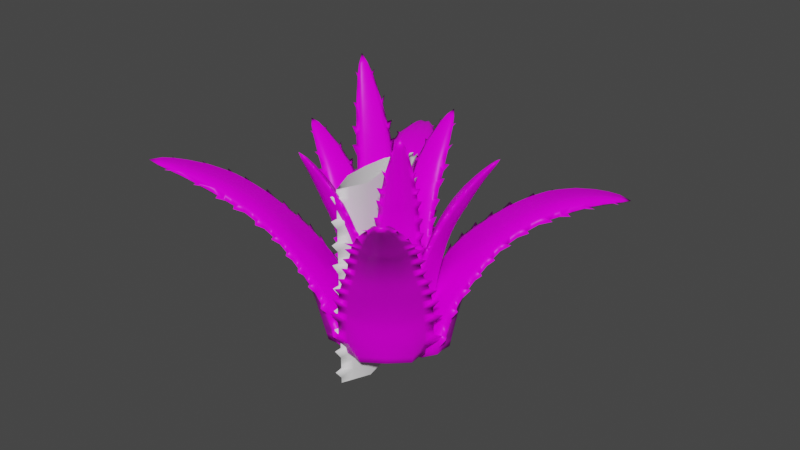 # Source: ALOE.blend  (saved by Blender 4.0.36; exported with 4.5.12 LTS)
import bpy
from mathutils import Matrix  # noqa: F401  (used for matrix-valued properties, if any)

bpy.ops.wm.read_factory_settings(use_empty=True)
scene = bpy.context.scene
scene.name = 'Scene'

# ---- collections
col_collection = bpy.data.collections.new('Collection'); scene.collection.children.link(col_collection)

# ---- images (referenced by path relative to the original .blend; pixels are not part of the script)
import os
ASSET_DIR = os.environ.get("B2B_ASSET_DIR", "")  # directory of the original .blend (textures are referenced by path, not embedded)
HERE = os.path.dirname(os.path.abspath(__file__))  # packed textures are extracted next to this script under _unpacked/

def load_image(name, relpath, width, height, colorspace="sRGB"):
    """Load a texture the original file referenced (path relative to the .blend, or extracted next to this script)."""
    p = next((c for c in (os.path.join(HERE, relpath), os.path.join(ASSET_DIR, relpath)) if relpath and os.path.exists(c)), "")
    if p:
        img = bpy.data.images.load(p, check_existing=True)
        img.name = name
    else:  # same state as the original file: an image datablock whose file is absent (Cycles renders it pink)
        img = bpy.data.images.new(name, width, height)
        img.source = "FILE"
        img.filepath = "//" + (relpath or name)
    img.colorspace_settings.name = colorspace
    return img
img_aloeleaf = load_image('AloeLeaf', 'T_AloeLeaf.png', 1024, 1024, 'sRGB')

# ---- materials (node trees are filled in below, after node groups)
mat_material_001 = bpy.data.materials.new('Material.001')
mat_material_001.use_transparent_shadow = False

# ---- material node trees
mat_material_001.use_nodes = True; mat_material_001.node_tree.nodes.clear()
_N = mat_material_001.node_tree.nodes; _L = mat_material_001.node_tree.links
n0 = _N.new('ShaderNodeOutputMaterial'); n0.name = 'Material Output'; n0.location = (300, 300)
n1 = _N.new('ShaderNodeTexImage'); n1.name = 'Image Texture'; n1.location = (-360, 247)
n1.image = img_aloeleaf
n2 = _N.new('ShaderNodeBsdfPrincipled'); n2.name = 'Principled BSDF'; n2.location = (20, 298)
n2.distribution = 'GGX'
n2.subsurface_method = 'RANDOM_WALK_SKIN'
n2.inputs[2].default_value = 0.3818
n2.inputs[3].default_value = 1.45
n2.inputs[11].default_value = 1.514
n2.inputs[13].default_value = 0.1091
n2.inputs[27].default_value = (0.0, 0.0, 0.0, 1.0)
n2.inputs[28].default_value = 1.0
_L.new(n2.outputs[0], n0.inputs[0])
_L.new(n1.outputs[0], n2.inputs[0])
n0.is_active_output = True

# ---- world
world_world = bpy.data.worlds.new('World'); scene.world = world_world
world_world.use_nodes = True; world_world.node_tree.nodes.clear()
_N = world_world.node_tree.nodes; _L = world_world.node_tree.links
n0 = _N.new('ShaderNodeOutputWorld'); n0.name = 'World Output'; n0.location = (300, 300)
n1 = _N.new('ShaderNodeBackground'); n1.name = 'Background'; n1.location = (10, 300)
n1.inputs[0].default_value = (0.05088, 0.05088, 0.05088, 1.0)
_L.new(n1.outputs[0], n0.inputs[0])
n0.is_active_output = True
world_world.color = (0.05088, 0.05088, 0.05088)
world_world.use_sun_shadow = False
world_world.sun_shadow_jitter_overblur = 0.0

# ---- meshes
me_cube_001 = bpy.data.meshes.new('Cube.001')
me_cube_001.from_pydata([(-0.4726, -0.4726, -1.0), (-0.4726, 0.4726, -1.0), (0.4726, -0.4726, -1.0), (0.4726, 0.4726, -1.0), (0.0, 1.0, -1.0), (0.0, -1.0, -1.0), (-0.4726, -0.4726, -0.7143), (-0.4726, -0.4726, -0.4286), (-0.4726, -0.4726, -0.1429), (-0.4726, -0.4726, 0.1429), (-0.4726, -0.4726, 0.4286), (-0.4726, -0.4726, 0.7143), (-0.4726, 0.4726, 0.7143), (-0.4726, 0.4726, 0.4286), (-0.4726, 0.4726, 0.1429), (-0.4726, 0.4726, -0.1429), (-0.4726, 0.4726, -0.4286), (-0.4726, 0.4726, -0.7143), (0.4726, 0.4726, 0.7143), (0.4726, 0.4726, 0.4286), (0.4726, 0.4726, 0.1429), (0.4726, 0.4726, -0.1429), (0.4726, 0.4726, -0.4286), (0.4726, 0.4726, -0.7143), (0.4726, -0.4726, 0.7143), (0.4726, -0.4726, 0.4286), (0.4726, -0.4726, 0.1429), (0.4726, -0.4726, -0.1429), (0.4726, -0.4726, -0.4286), (0.4726, -0.4726, -0.7143), (0.0, -1.0, 0.7143), (0.0, -1.0, 0.1429), (0.0, -1.0, -0.4286), (0.0, 1.0, 0.7143), (0.0, 1.0, 0.1429), (0.0, 1.0, -0.4286), (-0.5343, 0.0, -1.0), (0.2588, 0.0, -1.0), (0.2588, 0.0, -0.7143), (0.2588, 0.0, -0.4286), (0.2588, 0.0, -0.1429), (0.2588, 0.0, 0.1429), (0.2588, 0.0, 0.4286), (0.2588, 0.0, 0.7143), (-0.5343, 0.0, -0.7143), (-0.5343, 0.0, -0.4286), (-0.5343, 0.0, -0.1429), (-0.5343, 0.0, 0.1429), (-0.5343, 0.0, 0.4286), (-0.5343, 0.0, 0.7143), (-0.1959, -0.7807, 0.3919), (0.0, -1.0, 0.2909), (0.2018, -0.7792, 0.3919), (0.0, -1.0, 0.5663), (-0.1959, -0.7807, -0.1429), (0.0, -1.0, -0.2806), (0.2018, -0.7792, -0.1429), (0.0, -1.0, -0.005159), (0.0, -1.0, -0.852), (0.2018, -0.7792, -0.6777), (0.0, -1.0, -0.5766), (-0.1959, -0.7807, -0.6777), (0.1922, 0.7846, 0.3919), (0.0, 1.0, 0.2909), (-0.2035, 0.783, 0.3919), (0.0, 1.0, 0.5663), (0.1922, 0.7846, -0.1429), (0.0, 1.0, -0.2806), (-0.2035, 0.783, -0.1429), (0.0, 1.0, -0.005159), (0.0, 1.0, -0.852), (-0.2035, 0.783, -0.6777), (0.0, 1.0, -0.5766), (0.1922, 0.7846, -0.6777), (9.395e-17, -1.147, 0.6027), (9.395e-17, -1.147, -0.006153), (9.395e-17, -1.147, -0.6048), (3.066e-17, 1.122, 0.6324), (3.066e-17, 1.122, 0.0236), (3.066e-17, 1.122, -0.575), (-0.4726, 0.4726, 0.2909), (-0.5343, 0.0, 0.2909), (-0.4726, -0.4726, 0.2909), (-0.4726, 0.4726, -0.2806), (-0.4726, -0.4726, -0.2806), (-0.5343, 0.0, -0.2806), (-0.4726, -0.4726, -0.852), (-0.5343, 0.0, -0.852), (-0.4726, 0.4726, -0.852), (0.4726, -0.4726, -0.852), (0.2588, 0.0, -0.852), (0.4726, 0.4726, -0.852), (0.4726, 0.4726, -0.2806), (0.2588, 0.0, -0.2806), (0.4726, -0.4726, -0.2806), (0.4726, -0.4726, 0.2909), (0.4726, 0.4726, 0.2909), (0.2588, 0.0, 0.2909), (-0.4726, 0.4726, 0.5663), (-0.4726, -0.4726, 0.5663), (-0.5343, 0.0, 0.5663), (-0.5343, 0.0, -0.005159), (-0.4726, -0.4726, -0.005159), (-0.4726, 0.4726, -0.005159), (-0.4726, 0.4726, -0.5766), (-0.5343, 0.0, -0.5766), (-0.4726, -0.4726, -0.5766), (0.2588, 0.0, 0.5663), (0.4726, -0.4726, 0.5663), (0.4726, 0.4726, 0.5663), (0.4726, 0.4726, -0.005159), (0.2588, 0.0, -0.005159), (0.4726, -0.4726, -0.005159), (0.4726, -0.4726, -0.5766), (0.4726, 0.4726, -0.5766), (0.2588, 0.0, -0.5766), (0.1976, -0.7795, 0.2909), (0.1975, -0.7796, 0.5663), (0.1975, -0.7797, 0.7143), (0.1977, -0.7794, -0.005159), (0.1977, -0.7795, 0.1429), (0.1979, -0.7792, -0.5766), (0.1978, -0.7792, -0.4286), (0.1978, -0.7793, -0.2806), (0.1976, -0.7796, -1.0), (0.1977, -0.7794, -0.852), (0.1931, 0.7845, 0.1429), (0.1933, 0.7843, -0.2806), (0.1933, 0.7843, -0.4286), (0.1934, 0.7842, -0.5766), (0.1934, 0.7841, -0.852), (0.1935, 0.7841, -1.0), (0.1932, 0.7844, -0.005159), (0.1931, 0.7846, 0.2909), (0.1916, 0.7862, 0.7143), (0.1923, 0.7855, 0.5663), (-0.1945, 0.7829, 0.2909), (-0.1949, 0.7825, -0.2806), (-0.1947, 0.7827, -0.005159), (-0.1954, 0.782, -1.0), (-0.1946, 0.7828, 0.1429), (-0.1953, 0.7821, -0.852), (-0.1951, 0.7823, -0.5766), (-0.195, 0.7824, -0.4286), (-0.1949, 0.7825, 0.5663), (-0.1953, 0.782, 0.7143), (-0.1965, -0.7808, -0.4286), (-0.1965, -0.7807, 0.2909), (-0.1965, -0.7807, -0.005159), (-0.1964, -0.7808, -1.0), (-0.1964, -0.7808, -0.852), (-0.1965, -0.7808, -0.2806), (-0.1964, -0.7808, -0.5766), (-0.1965, -0.7807, 0.1429), (-0.1965, -0.7808, 0.5663), (-0.1964, -0.7808, 0.7143)], [], [(73, 129, 114, 23), (15, 103, 138, 68), (35, 67, 127, 128), (13, 98, 144, 64), (34, 63, 133, 126), (61, 60, 152), (62, 65, 135), (27, 112, 119, 56), (32, 55, 151, 146), (25, 108, 117, 52), (31, 51, 147, 153), (2, 89, 125, 124), (29, 113, 121, 59), (5, 58, 150, 149), (28, 94, 123, 122), (54, 57, 148), (26, 95, 116, 120), (37, 90, 89, 2), (38, 115, 113, 29), (39, 93, 94, 28), (40, 111, 112, 27), (41, 97, 95, 26), (42, 107, 108, 25), (1, 88, 141, 139), (17, 104, 142, 71), (4, 70, 130, 131), (16, 83, 137, 143), (66, 132, 110, 21), (14, 80, 136, 140), (36, 87, 88, 1), (44, 105, 104, 17), (45, 85, 83, 16), (46, 101, 103, 15), (47, 81, 80, 14), (48, 100, 98, 13), (10, 99, 100, 48), (9, 82, 81, 47), (8, 102, 101, 46), (7, 84, 85, 45), (6, 106, 105, 44), (0, 86, 87, 36), (19, 109, 107, 42), (20, 96, 97, 41), (21, 110, 111, 40), (22, 92, 93, 39), (23, 114, 115, 38), (3, 91, 90, 37), (70, 71, 79), (55, 56, 75), (62, 63, 77), (73, 70, 79), (54, 55, 75), (65, 62, 77), (50, 53, 154), (63, 64, 77), (56, 57, 75), (71, 72, 79), (53, 50, 74), (64, 65, 77), (61, 58, 76), (72, 73, 79), (50, 51, 74), (69, 66, 78), (58, 59, 76), (51, 52, 74), (66, 67, 78), (59, 60, 76), (52, 53, 74), (67, 68, 78), (60, 61, 76), (57, 54, 75), (68, 69, 78), (63, 136, 64), (81, 82, 10, 48), (80, 81, 48, 13), (82, 147, 50, 10), (83, 85, 46, 15), (85, 84, 8, 46), (84, 151, 54, 8), (67, 137, 68), (88, 87, 44, 17), (70, 141, 71), (86, 150, 61, 6), (87, 86, 6, 44), (58, 125, 59), (91, 130, 73, 23), (90, 91, 23, 38), (89, 90, 38, 29), (55, 123, 56), (94, 93, 40, 27), (92, 127, 66, 21), (93, 92, 21, 40), (96, 133, 62, 19), (97, 96, 19, 42), (51, 116, 52), (95, 97, 42, 25), (100, 99, 11, 49), (99, 154, 155, 11), (65, 144, 145, 33), (98, 100, 49, 12), (69, 138, 140, 34), (103, 101, 47, 14), (102, 148, 153, 9), (101, 102, 9, 47), (106, 152, 146, 7), (105, 106, 7, 45), (104, 105, 45, 16), (72, 142, 143, 35), (108, 107, 43, 24), (53, 117, 118, 30), (109, 135, 134, 18), (107, 109, 18, 43), (111, 110, 20, 41), (112, 111, 41, 26), (110, 132, 126, 20), (57, 119, 120, 31), (115, 114, 22, 39), (113, 115, 39, 28), (60, 121, 122, 32), (114, 129, 128, 22), (59, 121, 60), (52, 116, 95, 25), (122, 121, 113, 28), (52, 117, 53), (56, 123, 94, 27), (120, 119, 112, 26), (118, 117, 108, 24), (122, 123, 55, 32), (56, 119, 57), (120, 116, 51, 31), (59, 125, 89, 29), (124, 125, 58, 5), (128, 127, 92, 22), (126, 133, 96, 20), (132, 66, 69), (128, 129, 72, 35), (62, 133, 63), (129, 73, 72), (73, 130, 70), (131, 130, 91, 3), (66, 127, 67), (126, 132, 69, 34), (135, 109, 19, 62), (134, 135, 65, 33), (143, 137, 67, 35), (140, 136, 63, 34), (139, 141, 70, 4), (71, 141, 88, 17), (71, 142, 72), (64, 136, 80, 13), (68, 137, 83, 15), (68, 138, 69), (140, 138, 103, 14), (143, 142, 104, 16), (145, 144, 98, 12), (64, 144, 65), (146, 152, 60, 32), (149, 150, 86, 0), (153, 147, 82, 9), (153, 148, 57, 31), (50, 147, 51), (54, 151, 55), (61, 150, 58), (146, 151, 84, 7), (148, 102, 8, 54), (152, 106, 6, 61), (154, 99, 10, 50), (155, 154, 53, 30)])
me_cube_001.polygons.foreach_set('use_smooth', [True] * 168)
_uv = me_cube_001.uv_layers.new(name='UVMap')
_uv.uv.foreach_set('vector', [0.4107, 0.3993, 0.4279, 0.4261, 0.4279, 0.5, 0.4107, 0.5, 0.4821, 0.25, 0.4994, 0.25, 0.4994, 0.3235, 0.4821, 0.3507, 0.4464, 0.375, 0.4649, 0.375, 0.4649, 0.4261, 0.4464, 0.4261, 0.5536, 0.25, 0.5708, 0.25, 0.5708, 0.3234, 0.5536, 0.3507, 0.5179, 0.375, 0.5364, 0.375, 0.5364, 0.4261, 0.5179, 0.4261, 0.4107, 0.8993, 0.4279, 0.875, 0.4279, 0.927, 0.5536, 0.3993, 0.5708, 0.375, 0.5708, 0.4259, 0.4821, 0.75, 0.4994, 0.75, 0.4994, 0.8227, 0.4821, 0.8507, 0.4464, 0.875, 0.4649, 0.875, 0.4649, 0.927, 0.4464, 0.927, 0.5536, 0.75, 0.5708, 0.75, 0.5708, 0.8228, 0.5536, 0.8507, 0.5179, 0.875, 0.5364, 0.875, 0.5364, 0.927, 0.5179, 0.927, 0.375, 0.75, 0.3935, 0.75, 0.3935, 0.8227, 0.375, 0.8228, 0.4107, 0.75, 0.4279, 0.75, 0.4279, 0.8227, 0.4107, 0.8507, 0.375, 0.875, 0.3935, 0.875, 0.3935, 0.9269, 0.375, 0.9269, 0.4464, 0.75, 0.4649, 0.75, 0.4649, 0.8227, 0.4464, 0.8227, 0.4821, 0.8993, 0.4994, 0.875, 0.4994, 0.927, 0.5179, 0.75, 0.5364, 0.75, 0.5364, 0.8227, 0.5179, 0.8227, 0.375, 0.625, 0.3935, 0.625, 0.3935, 0.75, 0.375, 0.75, 0.4107, 0.625, 0.4279, 0.625, 0.4279, 0.75, 0.4107, 0.75, 0.4464, 0.625, 0.4649, 0.625, 0.4649, 0.75, 0.4464, 0.75, 0.4821, 0.625, 0.4994, 0.625, 0.4994, 0.75, 0.4821, 0.75, 0.5179, 0.625, 0.5364, 0.625, 0.5364, 0.75, 0.5179, 0.75, 0.5536, 0.625, 0.5708, 0.625, 0.5708, 0.75, 0.5536, 0.75, 0.375, 0.25, 0.3935, 0.25, 0.3935, 0.3233, 0.375, 0.3233, 0.4107, 0.25, 0.4279, 0.25, 0.4279, 0.3234, 0.4107, 0.3507, 0.375, 0.375, 0.3935, 0.375, 0.3935, 0.4262, 0.375, 0.4262, 0.4464, 0.25, 0.4649, 0.25, 0.4649, 0.3234, 0.4464, 0.3234, 0.4821, 0.3993, 0.4994, 0.4261, 0.4994, 0.5, 0.4821, 0.5, 0.5179, 0.25, 0.5364, 0.25, 0.5364, 0.3235, 0.5179, 0.3235, 0.375, 0.125, 0.3935, 0.125, 0.3935, 0.25, 0.375, 0.25, 0.4107, 0.125, 0.4279, 0.125, 0.4279, 0.25, 0.4107, 0.25, 0.4464, 0.125, 0.4649, 0.125, 0.4649, 0.25, 0.4464, 0.25, 0.4821, 0.125, 0.4994, 0.125, 0.4994, 0.25, 0.4821, 0.25, 0.5179, 0.125, 0.5364, 0.125, 0.5364, 0.25, 0.5179, 0.25, 0.5536, 0.125, 0.5708, 0.125, 0.5708, 0.25, 0.5536, 0.25, 0.5536, 0.0, 0.5708, 0.0, 0.5708, 0.125, 0.5536, 0.125, 0.5179, 0.0, 0.5364, 0.0, 0.5364, 0.125, 0.5179, 0.125, 0.4821, 0.0, 0.4994, 0.0, 0.4994, 0.125, 0.4821, 0.125, 0.4464, 0.0, 0.4649, 0.0, 0.4649, 0.125, 0.4464, 0.125, 0.4107, 0.0, 0.4279, 0.0, 0.4279, 0.125, 0.4107, 0.125, 0.375, 0.0, 0.3935, 0.0, 0.3935, 0.125, 0.375, 0.125, 0.5536, 0.5, 0.5708, 0.5, 0.5708, 0.625, 0.5536, 0.625, 0.5179, 0.5, 0.5364, 0.5, 0.5364, 0.625, 0.5179, 0.625, 0.4821, 0.5, 0.4994, 0.5, 0.4994, 0.625, 0.4821, 0.625, 0.4464, 0.5, 0.4649, 0.5, 0.4649, 0.625, 0.4464, 0.625, 0.4107, 0.5, 0.4279, 0.5, 0.4279, 0.625, 0.4107, 0.625, 0.375, 0.5, 0.3935, 0.5, 0.3935, 0.625, 0.375, 0.625, 0.3935, 0.375, 0.4107, 0.3507, 0.3935, 0.375, 0.4649, 0.875, 0.4821, 0.8507, 0.4649, 0.875, 0.5536, 0.3993, 0.5364, 0.375, 0.5536, 0.3993, 0.4107, 0.3993, 0.3935, 0.375, 0.4107, 0.3993, 0.4821, 0.8993, 0.4649, 0.875, 0.4821, 0.8993, 0.5708, 0.375, 0.5536, 0.3993, 0.5708, 0.375, 0.5536, 0.8993, 0.5708, 0.875, 0.5708, 0.927, 0.5364, 0.375, 0.5536, 0.3507, 0.5364, 0.375, 0.4821, 0.8507, 0.4994, 0.875, 0.4821, 0.8507, 0.4107, 0.3507, 0.4279, 0.375, 0.4107, 0.3507, 0.5708, 0.875, 0.5536, 0.8993, 0.5708, 0.875, 0.5536, 0.3507, 0.5708, 0.375, 0.5536, 0.3507, 0.4107, 0.8993, 0.3935, 0.875, 0.4107, 0.8993, 0.4279, 0.375, 0.4107, 0.3993, 0.4279, 0.375, 0.5536, 0.8993, 0.5364, 0.875, 0.5536, 0.8993, 0.4994, 0.375, 0.4821, 0.3993, 0.4994, 0.375, 0.3935, 0.875, 0.4107, 0.8507, 0.3935, 0.875, 0.5364, 0.875, 0.5536, 0.8507, 0.5364, 0.875, 0.4821, 0.3993, 0.4649, 0.375, 0.4821, 0.3993, 0.4107, 0.8507, 0.4279, 0.875, 0.4107, 0.8507, 0.5536, 0.8507, 0.5708, 0.875, 0.5536, 0.8507, 0.4649, 0.375, 0.4821, 0.3507, 0.4649, 0.375, 0.4279, 0.875, 0.4107, 0.8993, 0.4279, 0.875, 0.4994, 0.875, 0.4821, 0.8993, 0.4994, 0.875, 0.4821, 0.3507, 0.4994, 0.375, 0.4821, 0.3507, 0.5364, 0.375, 0.5364, 0.3235, 0.5536, 0.3507, 0.5364, 0.125, 0.5364, 0.0, 0.5536, 0.0, 0.5536, 0.125, 0.5364, 0.25, 0.5364, 0.125, 0.5536, 0.125, 0.5536, 0.25, 0.5364, 1.0, 0.5364, 0.927, 0.5536, 0.8993, 0.5536, 1.0, 0.4649, 0.25, 0.4649, 0.125, 0.4821, 0.125, 0.4821, 0.25, 0.4649, 0.125, 0.4649, 0.0, 0.4821, 0.0, 0.4821, 0.125, 0.4649, 1.0, 0.4649, 0.927, 0.4821, 0.8993, 0.4821, 1.0, 0.4649, 0.375, 0.4649, 0.3234, 0.4821, 0.3507, 0.3935, 0.25, 0.3935, 0.125, 0.4107, 0.125, 0.4107, 0.25, 0.3935, 0.375, 0.3935, 0.3233, 0.4107, 0.3507, 0.3935, 1.0, 0.3935, 0.9269, 0.4107, 0.8993, 0.4107, 1.0, 0.3935, 0.125, 0.3935, 0.0, 0.4107, 0.0, 0.4107, 0.125, 0.3935, 0.875, 0.3935, 0.8227, 0.4107, 0.8507, 0.3935, 0.5, 0.3935, 0.4262, 0.4107, 0.3993, 0.4107, 0.5, 0.3935, 0.625, 0.3935, 0.5, 0.4107, 0.5, 0.4107, 0.625, 0.3935, 0.75, 0.3935, 0.625, 0.4107, 0.625, 0.4107, 0.75, 0.4649, 0.875, 0.4649, 0.8227, 0.4821, 0.8507, 0.4649, 0.75, 0.4649, 0.625, 0.4821, 0.625, 0.4821, 0.75, 0.4649, 0.5, 0.4649, 0.4261, 0.4821, 0.3993, 0.4821, 0.5, 0.4649, 0.625, 0.4649, 0.5, 0.4821, 0.5, 0.4821, 0.625, 0.5364, 0.5, 0.5364, 0.4261, 0.5536, 0.3993, 0.5536, 0.5, 0.5364, 0.625, 0.5364, 0.5, 0.5536, 0.5, 0.5536, 0.625, 0.5364, 0.875, 0.5364, 0.8227, 0.5536, 0.8507, 0.5364, 0.75, 0.5364, 0.625, 0.5536, 0.625, 0.5536, 0.75, 0.5708, 0.125, 0.5708, 0.0, 0.5893, 0.0, 0.5893, 0.125, 0.5708, 1.0, 0.5708, 0.927, 0.5893, 0.9269, 0.5893, 1.0, 0.5708, 0.375, 0.5708, 0.3234, 0.5893, 0.3233, 0.5893, 0.375, 0.5708, 0.25, 0.5708, 0.125, 0.5893, 0.125, 0.5893, 0.25, 0.4994, 0.375, 0.4994, 0.3235, 0.5179, 0.3235, 0.5179, 0.375, 0.4994, 0.25, 0.4994, 0.125, 0.5179, 0.125, 0.5179, 0.25, 0.4994, 1.0, 0.4994, 0.927, 0.5179, 0.927, 0.5179, 1.0, 0.4994, 0.125, 0.4994, 0.0, 0.5179, 0.0, 0.5179, 0.125, 0.4279, 1.0, 0.4279, 0.927, 0.4464, 0.927, 0.4464, 1.0, 0.4279, 0.125, 0.4279, 0.0, 0.4464, 0.0, 0.4464, 0.125, 0.4279, 0.25, 0.4279, 0.125, 0.4464, 0.125, 0.4464, 0.25, 0.4279, 0.375, 0.4279, 0.3234, 0.4464, 0.3234, 0.4464, 0.375, 0.5708, 0.75, 0.5708, 0.625, 0.5893, 0.625, 0.5893, 0.75, 0.5708, 0.875, 0.5708, 0.8228, 0.5893, 0.8228, 0.5893, 0.875, 0.5708, 0.5, 0.5708, 0.4259, 0.5893, 0.4257, 0.5893, 0.5, 0.5708, 0.625, 0.5708, 0.5, 0.5893, 0.5, 0.5893, 0.625, 0.4994, 0.625, 0.4994, 0.5, 0.5179, 0.5, 0.5179, 0.625, 0.4994, 0.75, 0.4994, 0.625, 0.5179, 0.625, 0.5179, 0.75, 0.4994, 0.5, 0.4994, 0.4261, 0.5179, 0.4261, 0.5179, 0.5, 0.4994, 0.875, 0.4994, 0.8227, 0.5179, 0.8227, 0.5179, 0.875, 0.4279, 0.625, 0.4279, 0.5, 0.4464, 0.5, 0.4464, 0.625, 0.4279, 0.75, 0.4279, 0.625, 0.4464, 0.625, 0.4464, 0.75, 0.4279, 0.875, 0.4279, 0.8227, 0.4464, 0.8227, 0.4464, 0.875, 0.4279, 0.5, 0.4279, 0.4261, 0.4464, 0.4261, 0.4464, 0.5, 0.4107, 0.8507, 0.4279, 0.8227, 0.4279, 0.875, 0.5536, 0.8507, 0.5364, 0.8227, 0.5364, 0.75, 0.5536, 0.75, 0.4464, 0.8227, 0.4279, 0.8227, 0.4279, 0.75, 0.4464, 0.75, 0.5536, 0.8507, 0.5708, 0.8228, 0.5708, 0.875, 0.4821, 0.8507, 0.4649, 0.8227, 0.4649, 0.75, 0.4821, 0.75, 0.5179, 0.8227, 0.4994, 0.8227, 0.4994, 0.75, 0.5179, 0.75, 0.5893, 0.8228, 0.5708, 0.8228, 0.5708, 0.75, 0.5893, 0.75, 0.4464, 0.8227, 0.4649, 0.8227, 0.4649, 0.875, 0.4464, 0.875, 0.4821, 0.8507, 0.4994, 0.8227, 0.4994, 0.875, 0.5179, 0.8227, 0.5364, 0.8227, 0.5364, 0.875, 0.5179, 0.875, 0.4107, 0.8507, 0.3935, 0.8227, 0.3935, 0.75, 0.4107, 0.75, 0.375, 0.8228, 0.3935, 0.8227, 0.3935, 0.875, 0.375, 0.875, 0.4464, 0.4261, 0.4649, 0.4261, 0.4649, 0.5, 0.4464, 0.5, 0.5179, 0.4261, 0.5364, 0.4261, 0.5364, 0.5, 0.5179, 0.5, 0.4994, 0.4261, 0.4821, 0.3993, 0.4994, 0.375, 0.4464, 0.4261, 0.4279, 0.4261, 0.4279, 0.375, 0.4464, 0.375, 0.5536, 0.3993, 0.5364, 0.4261, 0.5364, 0.375, 0.4279, 0.4261, 0.4107, 0.3993, 0.4279, 0.375, 0.4107, 0.3993, 0.3935, 0.4262, 0.3935, 0.375, 0.375, 0.4262, 0.3935, 0.4262, 0.3935, 0.5, 0.375, 0.5, 0.4821, 0.3993, 0.4649, 0.4261, 0.4649, 0.375, 0.5179, 0.4261, 0.4994, 0.4261, 0.4994, 0.375, 0.5179, 0.375, 0.5708, 0.4259, 0.5708, 0.5, 0.5536, 0.5, 0.5536, 0.3993, 0.5893, 0.4257, 0.5708, 0.4259, 0.5708, 0.375, 0.5893, 0.375, 0.4464, 0.3234, 0.4649, 0.3234, 0.4649, 0.375, 0.4464, 0.375, 0.5179, 0.3235, 0.5364, 0.3235, 0.5364, 0.375, 0.5179, 0.375, 0.375, 0.3233, 0.3935, 0.3233, 0.3935, 0.375, 0.375, 0.375, 0.4107, 0.3507, 0.3935, 0.3233, 0.3935, 0.25, 0.4107, 0.25, 0.4107, 0.3507, 0.4279, 0.3234, 0.4279, 0.375, 0.5536, 0.3507, 0.5364, 0.3235, 0.5364, 0.25, 0.5536, 0.25, 0.4821, 0.3507, 0.4649, 0.3234, 0.4649, 0.25, 0.4821, 0.25, 0.4821, 0.3507, 0.4994, 0.3235, 0.4994, 0.375, 0.5179, 0.3235, 0.4994, 0.3235, 0.4994, 0.25, 0.5179, 0.25, 0.4464, 0.3234, 0.4279, 0.3234, 0.4279, 0.25, 0.4464, 0.25, 0.5893, 0.3233, 0.5708, 0.3234, 0.5708, 0.25, 0.5893, 0.25, 0.5536, 0.3507, 0.5708, 0.3234, 0.5708, 0.375, 0.4464, 0.927, 0.4279, 0.927, 0.4279, 0.875, 0.4464, 0.875, 0.375, 0.9269, 0.3935, 0.9269, 0.3935, 1.0, 0.375, 1.0, 0.5179, 0.927, 0.5364, 0.927, 0.5364, 1.0, 0.5179, 1.0, 0.5179, 0.927, 0.4994, 0.927, 0.4994, 0.875, 0.5179, 0.875, 0.5536, 0.8993, 0.5364, 0.927, 0.5364, 0.875, 0.4821, 0.8993, 0.4649, 0.927, 0.4649, 0.875, 0.4107, 0.8993, 0.3935, 0.9269, 0.3935, 0.875, 0.4464, 0.927, 0.4649, 0.927, 0.4649, 1.0, 0.4464, 1.0, 0.4994, 0.927, 0.4994, 1.0, 0.4821, 1.0, 0.4821, 0.8993, 0.4279, 0.927, 0.4279, 1.0, 0.4107, 1.0, 0.4107, 0.8993, 0.5708, 0.927, 0.5708, 1.0, 0.5536, 1.0, 0.5536, 0.8993, 0.5893, 0.9269, 0.5708, 0.927, 0.5708, 0.875, 0.5893, 0.875])
me_cube_001.update()
me_cube_005 = bpy.data.meshes.new('Cube.005')
me_cube_005.from_pydata([(-0.262, -0.47, -0.03476), (-0.262, 0.443, -0.03476), (0.2648, -0.476, -0.0331), (0.2593, 0.4585, -0.03311), (-0.00164, 0.6691, -0.06909), (-0.001647, -0.6959, -0.06889), (-0.2689, -0.4822, 0.2747), (-0.2562, -0.4698, 0.6071), (-0.2328, -0.4332, 0.8741), (-0.2198, -0.4103, 1.085), (-0.215, -0.3983, 1.294), (-0.2117, -0.3852, 1.483), (-0.2117, 0.358, 1.483), (-0.215, 0.3711, 1.294), (-0.2198, 0.3832, 1.085), (-0.2328, 0.4061, 0.8741), (-0.2562, 0.4429, 0.6071), (-0.2689, 0.4553, 0.2747), (0.1464, 0.3584, 1.483), (0.1624, 0.3723, 1.294), (0.179, 0.3852, 1.086), (0.2026, 0.4089, 0.8744), (0.2374, 0.4483, 0.6075), (0.2601, 0.4664, 0.276), (0.1464, -0.3856, 1.483), (0.1625, -0.3995, 1.294), (0.179, -0.4124, 1.086), (0.2026, -0.4359, 0.8744), (0.2374, -0.4752, 0.6076), (0.2601, -0.4933, 0.276), (-0.02678, -0.7917, 1.479), (-0.01806, -0.8228, 1.077), (-0.008728, -0.8368, 0.5942), (-0.02678, 0.765, 1.479), (-0.01807, 0.7954, 1.077), (-0.008732, 0.8098, 0.5943), (-0.296, -0.01351, -0.02902), (0.1562, 0.008277, -0.03061), (0.14, -0.01311, 0.2782), (0.1248, -0.01346, 0.6084), (0.1027, -0.01352, 0.8752), (0.08633, -0.01356, 1.086), (0.07297, -0.01356, 1.295), (0.05874, -0.01357, 1.483), (-0.3034, -0.01345, 0.2798), (-0.2886, -0.01346, 0.6094), (-0.2616, -0.01352, 0.8758), (-0.2463, -0.01356, 1.087), (-0.2406, -0.01356, 1.295), (-0.2366, -0.01357, 1.484), (-0.1033, -0.6367, 1.263), (-0.02031, -0.8213, 1.189), (0.05764, -0.6399, 1.264), (-0.02457, -0.8037, 1.382), (-0.1051, -0.6599, 0.866), (-0.01145, -0.8392, 0.7453), (0.07875, -0.665, 0.8669), (-0.01584, -0.8308, 0.9672), (-0.002516, -0.7202, 0.07672), (0.1077, -0.6817, 0.3036), (-0.00598, -0.8411, 0.417), (-0.1141, -0.6594, 0.2987), (0.05377, 0.6166, 1.264), (-0.02032, 0.794, 1.189), (-0.1063, 0.6119, 1.263), (-0.02457, 0.7766, 1.383), (0.0743, 0.6408, 0.8667), (-0.01146, 0.8121, 0.7455), (-0.1086, 0.6359, 0.866), (-0.01584, 0.8036, 0.9675), (-0.002506, 0.6936, 0.07653), (-0.1183, 0.6371, 0.299), (-0.005981, 0.8141, 0.417), (0.1024, 0.6552, 0.3028), (-0.02305, -0.9258, 1.409), (-0.01447, -0.9917, 0.9578), (-0.005037, -1.045, 0.3829), (-0.02373, 0.8782, 1.428), (-0.01513, 0.9365, 0.9842), (-0.00562, 0.9802, 0.4203), (-0.2172, 0.3771, 1.196), (-0.2431, -0.01356, 1.197), (-0.2172, -0.4042, 1.196), (-0.2435, 0.4236, 0.7563), (-0.2435, -0.4506, 0.7563), (-0.2741, -0.01349, 0.7579), (-0.2684, -0.4783, 0.1163), (-0.3031, -0.01347, 0.1223), (-0.2684, 0.4514, 0.1163), (0.2641, -0.4906, 0.1179), (0.1485, -0.004761, 0.1206), (0.2629, 0.4653, 0.1179), (0.2188, 0.4273, 0.7565), (0.1131, -0.01349, 0.7571), (0.2188, -0.4543, 0.7566), (0.1704, -0.4059, 1.196), (0.1704, 0.3787, 1.196), (0.07952, -0.01356, 1.197), (-0.2132, 0.3649, 1.388), (-0.2132, -0.392, 1.388), (-0.2384, -0.01356, 1.389), (-0.2525, -0.01354, 0.979), (-0.225, -0.42, 0.9772), (-0.225, 0.3929, 0.9772), (-0.2649, 0.4535, 0.4382), (-0.2987, -0.01344, 0.4419), (-0.2649, -0.4803, 0.4382), (0.06619, -0.01356, 1.388), (0.1546, -0.3928, 1.388), (0.1546, 0.3657, 1.388), (0.1897, 0.3952, 0.9777), (0.09407, -0.01355, 0.9785), (0.1897, -0.4223, 0.9776), (0.2517, -0.4884, 0.439), (0.2517, 0.4615, 0.439), (0.134, -0.01344, 0.4406), (0.0593, -0.6438, 1.191), (0.05005, -0.6301, 1.383), (0.04523, -0.6206, 1.479), (0.07013, -0.6553, 0.9709), (0.06429, -0.6475, 1.08), (0.1019, -0.6898, 0.4275), (0.0942, -0.6844, 0.6001), (0.08482, -0.6725, 0.7498), (0.1061, -0.6234, -0.05084), (0.1077, -0.6399, 0.09739), (0.06239, 0.6241, 1.079), (0.08263, 0.6487, 0.7495), (0.09186, 0.6602, 0.5998), (0.09943, 0.6656, 0.4271), (0.1053, 0.6139, 0.09673), (0.1037, 0.5973, -0.05143), (0.06815, 0.6318, 0.9708), (0.05747, 0.6204, 1.191), (0.04342, 0.5976, 1.479), (0.04806, 0.6074, 1.383), (-0.1023, 0.614, 1.19), (-0.1076, 0.6428, 0.7477), (-0.1027, 0.6243, 0.97), (-0.1082, 0.5529, -0.05675), (-0.102, 0.6162, 1.079), (-0.1117, 0.5741, 0.09093), (-0.1133, 0.6517, 0.4238), (-0.1112, 0.6525, 0.5975), (-0.1036, 0.6023, 1.383), (-0.1046, 0.593, 1.479), (-0.112, -0.6785, 0.5976), (-0.1032, -0.6394, 1.19), (-0.1035, -0.65, 0.97), (-0.1087, -0.5799, -0.05668), (-0.1123, -0.601, 0.09106), (-0.1084, -0.6687, 0.7478), (-0.1141, -0.6777, 0.424), (-0.1028, -0.6418, 1.079), (-0.1042, -0.6281, 1.383), (-0.105, -0.6192, 1.479), (-0.2094, -0.3723, 1.654), (-0.2063, -0.3569, 1.816), (-0.2004, -0.3365, 1.984), (-0.1929, -0.3151, 2.153), (-0.1854, -0.2963, 2.325), (-0.1815, -0.2812, 2.51), (-0.1815, 0.254, 2.51), (-0.1854, 0.2691, 2.325), (-0.1929, 0.2879, 2.153), (-0.2004, 0.3093, 1.984), (-0.2063, 0.3298, 1.816), (-0.2094, 0.3451, 1.654), (0.1125, 0.2686, 2.511), (0.1106, 0.279, 2.326), (0.1105, 0.2945, 2.153), (0.1129, 0.3124, 1.983), (0.1203, 0.3305, 1.816), (0.132, 0.3452, 1.653), (0.1125, -0.2957, 2.511), (0.1106, -0.3061, 2.326), (0.1105, -0.3217, 2.153), (0.1129, -0.3396, 1.983), (0.1203, -0.3576, 1.816), (0.132, -0.3723, 1.653), (-0.03101, -0.5993, 2.501), (-0.03392, -0.6557, 2.144), (-0.03305, -0.7431, 1.815), (-0.03101, 0.5722, 2.501), (-0.03393, 0.6289, 2.145), (-0.03306, 0.7168, 1.816), (0.04471, -0.01358, 1.653), (0.03369, -0.01358, 1.816), (0.02951, -0.01359, 1.984), (0.03233, -0.01358, 2.153), (0.03736, -0.01358, 2.326), (0.04186, -0.01357, 2.511), (-0.2339, -0.01358, 1.654), (-0.2301, -0.01358, 1.818), (-0.223, -0.01358, 1.986), (-0.2142, -0.01358, 2.156), (-0.2056, -0.01358, 2.328), (-0.2011, -0.01356, 2.513), (-0.09804, -0.4771, 2.293), (-0.03321, -0.6364, 2.232), (0.02794, -0.4876, 2.295), (-0.03162, -0.6111, 2.402), (-0.1053, -0.5438, 1.976), (-0.03386, -0.7227, 1.899), (0.02819, -0.5473, 1.977), (-0.03428, -0.6787, 2.058), (-0.02883, -0.7803, 1.572), (0.03758, -0.6005, 1.672), (-0.03188, -0.7582, 1.732), (-0.1064, -0.6006, 1.672), (0.02494, 0.4634, 2.295), (-0.03322, 0.6095, 2.233), (-0.1004, 0.4517, 2.293), (-0.03163, 0.5841, 2.403), (0.02506, 0.5237, 1.977), (-0.03387, 0.6963, 1.9), (-0.1078, 0.5184, 1.976), (-0.0343, 0.6521, 2.059), (-0.02884, 0.7539, 1.572), (-0.1091, 0.5754, 1.672), (-0.03189, 0.732, 1.733), (0.03418, 0.5773, 1.672), (-0.02906, -0.7224, 2.426), (-0.03072, -0.7939, 2.055), (-0.02842, -0.8741, 1.716), (-0.02939, 0.673, 2.446), (-0.03131, 0.7429, 2.076), (-0.02916, 0.8272, 1.736), (-0.1888, 0.2777, 2.241), (-0.2094, -0.01358, 2.245), (-0.1888, -0.3049, 2.241), (-0.2035, 0.3195, 1.903), (-0.2035, -0.3467, 1.903), (-0.2267, -0.01358, 1.905), (-0.2104, -0.3784, 1.573), (-0.2351, -0.01357, 1.574), (-0.2104, 0.3513, 1.573), (0.1386, -0.3786, 1.573), (0.05129, -0.01357, 1.573), (0.1386, 0.3515, 1.573), (0.1158, 0.3212, 1.902), (0.03048, -0.01359, 1.902), (0.1158, -0.3484, 1.902), (0.1103, -0.3131, 2.242), (0.1103, 0.286, 2.242), (0.03492, -0.01358, 2.242), (-0.183, 0.2614, 2.412), (-0.183, -0.2885, 2.412), (-0.2028, -0.01357, 2.415), (-0.2189, -0.01358, 2.068), (-0.1969, -0.326, 2.065), (-0.1969, 0.2988, 2.065), (-0.2083, 0.3385, 1.732), (-0.2325, -0.01358, 1.732), (-0.2083, -0.3657, 1.732), (0.03967, -0.01357, 2.413), (0.1113, -0.3004, 2.413), (0.1113, 0.2733, 2.413), (0.1112, 0.3036, 2.065), (0.03026, -0.01359, 2.065), (0.1112, -0.3308, 2.065), (0.126, -0.3659, 1.731), (0.126, 0.3387, 1.731), (0.03884, -0.01358, 1.731), (0.02615, -0.4966, 2.234), (0.02755, -0.4748, 2.405), (0.02848, -0.4649, 2.504), (0.02599, -0.5299, 2.058), (0.02582, -0.5121, 2.145), (0.03376, -0.5934, 1.729), (0.03072, -0.5803, 1.812), (0.0283, -0.5641, 1.897), (0.04079, -0.6114, 1.57), (0.02445, 0.4881, 2.145), (0.02689, 0.5405, 1.897), (0.02926, 0.5568, 1.812), (0.03227, 0.57, 1.729), (0.03928, 0.5878, 1.57), (0.02461, 0.506, 2.057), (0.02479, 0.4724, 2.233), (0.02699, 0.4409, 2.504), (0.02598, 0.451, 2.405), (-0.09912, 0.4609, 2.232), (-0.1059, 0.5366, 1.897), (-0.1034, 0.4982, 2.056), (-0.1014, 0.4779, 2.143), (-0.1053, 0.5848, 1.57), (-0.1064, 0.5676, 1.729), (-0.1065, 0.554, 1.812), (-0.09557, 0.4366, 2.403), (-0.09465, 0.423, 2.502), (-0.107, -0.58, 1.812), (-0.09978, -0.4867, 2.232), (-0.1041, -0.524, 2.056), (-0.1058, -0.611, 1.57), (-0.1065, -0.5625, 1.897), (-0.1069, -0.5936, 1.729), (-0.1021, -0.5037, 2.143), (-0.09607, -0.4627, 2.403), (-0.09499, -0.4494, 2.502), (-0.1824, -0.2712, 2.714), (-0.1847, -0.2636, 2.925), (-0.1895, -0.2553, 3.133), (-0.198, -0.2409, 3.336), (0.03699, -0.1747, 4.255), (-0.1514, -0.1466, 4.252), (-0.1653, -0.01343, 4.254), (-0.1513, 0.1196, 4.251), (-0.198, 0.2139, 3.336), (-0.1895, 0.2282, 3.133), (-0.1847, 0.2365, 2.925), (-0.1824, 0.2441, 2.714), (-0.05503, 0.2685, 4.268), (-0.05503, -0.2957, 4.269), (0.1034, 0.2469, 3.342), (0.1101, 0.2496, 3.137), (0.1146, 0.2559, 2.928), (0.1154, 0.263, 2.716), (-0.05262, 0.3515, 3.992), (-0.06907, 0.3269, 3.944), (0.1034, -0.2739, 3.342), (0.1101, -0.2766, 3.137), (0.1146, -0.2829, 2.928), (0.1154, -0.2901, 2.716), (-0.04365, -0.4996, 3.365), (-0.0324, -0.5484, 2.923), (-0.04365, 0.4726, 3.365), (-0.0324, 0.5213, 2.923), (0.04474, -0.01355, 2.716), (0.04327, -0.01353, 2.928), (0.0373, -0.01351, 3.135), (0.02798, -0.0135, 3.337), (-0.1785, 0.1614, 3.918), (-0.1954, -0.01345, 3.909), (-0.2019, -0.01355, 2.716), (-0.2044, -0.01353, 2.925), (-0.2093, -0.01351, 3.129), (-0.2179, -0.0135, 3.326), (-0.1786, -0.1885, 3.919), (0.06886, -0.2251, 3.923), (0.06876, 0.198, 3.923), (-0.0518, -0.3992, 3.899), (0.00639, -0.01345, 3.919), (-0.004128, -0.3052, 3.94), (-0.1016, -0.3858, 3.14), (-0.03428, -0.5309, 3.035), (0.02512, -0.4084, 3.141), (-0.03969, -0.5104, 3.247), (-0.0307, -0.5882, 2.606), (0.03131, -0.4459, 2.737), (-0.03125, -0.5647, 2.811), (-0.0951, -0.4225, 2.735), (-0.005316, 0.2793, 3.94), (-0.069, -0.3543, 3.944), (-0.1056, 0.2422, 3.941), (-0.1061, -0.2686, 3.942), (0.02206, 0.3828, 3.142), (-0.03428, 0.5039, 3.035), (-0.104, 0.3607, 3.14), (-0.03969, 0.4834, 3.247), (-0.0307, 0.561, 2.606), (-0.09747, 0.3971, 2.735), (-0.03125, 0.5376, 2.811), (0.02827, 0.421, 2.737), (-0.1118, -0.3059, 3.66), (-0.03589, -0.6309, 3.242), (-0.02909, -0.6841, 2.788), (-0.1112, 0.2798, 3.66), (-0.03717, 0.5803, 3.266), (-0.02958, 0.6339, 2.81), (-0.2032, 0.2007, 3.442), (-0.2232, -0.0135, 3.428), (-0.2032, -0.2277, 3.442), (-0.1867, 0.2324, 3.034), (-0.1867, -0.2594, 3.034), (-0.2064, -0.01352, 3.032), (-0.1816, -0.2754, 2.614), (-0.2011, -0.01356, 2.617), (-0.1816, 0.2483, 2.614), (0.1142, -0.2926, 2.616), (0.04372, -0.01356, 2.616), (0.1142, 0.2655, 2.616), (0.1125, 0.2521, 3.037), (0.04067, -0.01352, 3.036), (0.1125, -0.2792, 3.037), (0.1002, -0.2735, 3.449), (0.1002, 0.2465, 3.449), (0.02304, -0.0135, 3.443), (0.003814, 0.3223, 3.66), (0.005137, -0.3479, 3.659), (0.01639, -0.01347, 3.629), (-0.213, -0.0135, 3.224), (-0.1931, -0.2497, 3.231), (-0.1931, 0.2227, 3.231), (-0.1834, 0.2404, 2.816), (-0.203, -0.01354, 2.817), (-0.1834, -0.2675, 2.816), (0.08795, 0.2276, 3.635), (0.08795, -0.2546, 3.635), (-0.1934, -0.2121, 3.628), (0.1069, 0.2478, 3.235), (0.03305, -0.0135, 3.233), (0.1069, -0.2748, 3.235), (0.1156, -0.2869, 2.818), (0.1156, 0.2599, 2.818), (0.04467, -0.01354, 2.818), (0.01117, -0.3759, 3.476), (-0.212, -0.01347, 3.615), (0.02029, -0.4013, 3.246), (0.01586, -0.392, 3.36), (0.02981, -0.4386, 2.813), (0.0286, -0.4273, 2.925), (0.02649, -0.4159, 3.037), (0.02947, -0.4559, 2.609), (0.01446, 0.3669, 3.36), (0.02509, 0.391, 3.037), (0.0272, 0.4026, 2.925), (0.02841, 0.4141, 2.813), (0.02816, 0.4314, 2.609), (0.0189, 0.3764, 3.246), (0.009765, 0.3504, 3.476), (-0.1934, 0.1852, 3.628), (-0.1147, 0.3035, 3.476), (-0.09858, 0.3683, 3.036), (-0.1047, 0.3514, 3.245), (-0.1094, 0.3352, 3.359), (-0.09442, 0.4098, 2.606), (-0.09538, 0.3897, 2.811), (-0.09659, 0.3794, 2.923), (-0.04972, 0.4105, 3.668), (-0.09705, -0.4056, 2.923), (-0.1154, -0.3295, 3.476), (-0.1053, -0.3775, 3.245), (-0.09477, -0.4361, 2.606), (-0.09908, -0.3945, 3.036), (-0.0958, -0.4159, 2.811), (-0.1101, -0.3612, 3.359), (-0.04972, -0.4376, 3.668), (-0.0627, -0.01333, 4.907), (-0.01172, -0.09621, 4.698), (-0.1084, -0.08169, 4.696), (-0.1151, -0.01339, 4.696), (-0.1084, 0.05486, 4.695), (-0.05897, 0.1136, 4.698), (-0.05898, -0.1466, 4.702), (-0.08021, -0.1133, 4.704), (-0.07998, 0.08675, 4.703), (-0.04066, 0.1015, 4.703), (-0.0402, -0.1279, 4.704), (-0.0362, -0.01339, 4.7), (-0.01176, 0.06937, 4.697), (0.01295, 0.1093, 4.492), (-0.02314, -0.01341, 4.499), (-0.02923, -0.1831, 4.501), (-0.02992, 0.1568, 4.5), (-0.08817, 0.135, 4.502), (-0.08851, -0.1615, 4.503), (-0.05262, -0.3787, 3.993), (-0.03325, -0.3592, 3.944), (-0.1303, 0.08781, 4.49), (-0.1407, -0.01341, 4.493), (-0.1304, -0.1147, 4.492), (0.01302, -0.1362, 4.493), (-0.09635, -0.2079, 4.268), (-0.0959, 0.1814, 4.267), (-0.01944, 0.2099, 4.265), (-0.01853, -0.2361, 4.266), (-0.01033, -0.01343, 4.26), (0.03689, 0.1476, 4.254), (-0.069, -0.3543, 3.944), (-0.03325, -0.3592, 3.944), (-0.0332, 0.3317, 3.943), (-0.0518, 0.3721, 3.898), (-0.06907, 0.3269, 3.944), (-0.03041, -0.4522, 3.484), (-0.04901, -0.4607, 3.573), (-0.06478, -0.4474, 3.484), (-0.04694, -0.4912, 3.407), (-0.06711, 0.4178, 3.484), (-0.04918, 0.4347, 3.579), (-0.02806, 0.4231, 3.484), (-0.04683, 0.468, 3.416), (-0.05732, -0.2189, 4.532), (-0.06845, -0.2043, 4.503), (-0.05679, -0.2375, 4.474), (-0.04421, -0.2077, 4.502), (-0.06842, 0.1773, 4.502), (-0.05731, 0.1919, 4.531), (-0.04426, 0.1805, 4.501), (-0.05679, 0.2105, 4.473), (-0.0332, 0.3317, 3.943), (-0.03041, -0.4522, 3.484), (-0.06478, -0.4474, 3.484), (-0.06711, 0.4178, 3.484), (-0.02806, 0.4231, 3.484), (-0.04421, -0.2077, 4.502), (-0.06845, -0.2043, 4.503), (-0.06842, 0.1773, 4.502), (-0.04426, 0.1805, 4.501), (-0.05171, -0.4511, 4.012), (-0.05671, 0.2668, 4.568), (-0.05671, -0.2729, 4.57), (-0.04784, 0.5668, 3.592), (-0.04783, -0.5715, 3.586), (-0.05175, 0.4467, 4.07), (0.07509, -0.2083, -0.2732), (0.07762, 0.29, -0.2732), (0.3572, -0.2163, -0.2723), (0.3598, 0.2979, -0.2723), (0.2123, 0.4036, -0.2918), (0.2093, -0.3403, -0.2917), (0.06662, 0.05296, -0.2701), (0.3076, 0.05908, -0.2709), (0.2705, -0.2971, -0.2819), (0.2723, 0.3687, -0.2822), (0.1591, 0.347, -0.2851), (0.1559, -0.271, -0.2851), (0.4498, -0.06171, -0.4585)], [], [(73, 129, 114, 23), (15, 103, 138, 68), (35, 67, 127, 128), (13, 98, 144, 64), (34, 63, 133, 126), (61, 60, 152), (62, 65, 135), (27, 112, 119, 56), (32, 55, 151, 146), (25, 108, 117, 52), (31, 51, 147, 153), (2, 89, 125, 124), (29, 113, 121, 59), (5, 58, 150, 149), (28, 94, 123, 122), (54, 57, 148), (26, 95, 116, 120), (37, 90, 89, 2), (38, 115, 113, 29), (39, 93, 94, 28), (40, 111, 112, 27), (41, 97, 95, 26), (42, 107, 108, 25), (1, 88, 141, 139), (17, 104, 142, 71), (4, 70, 130, 131), (16, 83, 137, 143), (66, 132, 110, 21), (14, 80, 136, 140), (36, 87, 88, 1), (44, 105, 104, 17), (45, 85, 83, 16), (46, 101, 103, 15), (47, 81, 80, 14), (48, 100, 98, 13), (10, 99, 100, 48), (9, 82, 81, 47), (8, 102, 101, 46), (7, 84, 85, 45), (6, 106, 105, 44), (0, 86, 87, 36), (19, 109, 107, 42), (20, 96, 97, 41), (21, 110, 111, 40), (22, 92, 93, 39), (23, 114, 115, 38), (3, 91, 90, 37), (70, 71, 79), (55, 56, 75), (62, 63, 77), (73, 70, 79), (54, 55, 75), (65, 62, 77), (50, 53, 154), (63, 64, 77), (56, 57, 75), (71, 72, 79), (53, 50, 74), (64, 65, 77), (61, 58, 76), (72, 73, 79), (50, 51, 74), (69, 66, 78), (58, 59, 76), (51, 52, 74), (66, 67, 78), (59, 60, 76), (52, 53, 74), (67, 68, 78), (60, 61, 76), (57, 54, 75), (68, 69, 78), (63, 136, 64), (81, 82, 10, 48), (80, 81, 48, 13), (82, 147, 50, 10), (83, 85, 46, 15), (85, 84, 8, 46), (84, 151, 54, 8), (67, 137, 68), (88, 87, 44, 17), (70, 141, 71), (86, 150, 61, 6), (87, 86, 6, 44), (58, 125, 59), (91, 130, 73, 23), (90, 91, 23, 38), (89, 90, 38, 29), (55, 123, 56), (94, 93, 40, 27), (92, 127, 66, 21), (93, 92, 21, 40), (96, 133, 62, 19), (97, 96, 19, 42), (51, 116, 52), (95, 97, 42, 25), (100, 99, 11, 49), (99, 154, 155, 11), (65, 144, 145, 33), (98, 100, 49, 12), (69, 138, 140, 34), (103, 101, 47, 14), (102, 148, 153, 9), (101, 102, 9, 47), (106, 152, 146, 7), (105, 106, 7, 45), (104, 105, 45, 16), (72, 142, 143, 35), (108, 107, 43, 24), (53, 117, 118, 30), (109, 135, 134, 18), (107, 109, 18, 43), (111, 110, 20, 41), (112, 111, 41, 26), (110, 132, 126, 20), (57, 119, 120, 31), (115, 114, 22, 39), (113, 115, 39, 28), (60, 121, 122, 32), (114, 129, 128, 22), (59, 121, 60), (52, 116, 95, 25), (122, 121, 113, 28), (52, 117, 53), (56, 123, 94, 27), (120, 119, 112, 26), (118, 117, 108, 24), (122, 123, 55, 32), (56, 119, 57), (120, 116, 51, 31), (59, 125, 89, 29), (124, 125, 58, 5), (128, 127, 92, 22), (126, 133, 96, 20), (132, 66, 69), (128, 129, 72, 35), (62, 133, 63), (129, 73, 72), (73, 130, 70), (131, 130, 91, 3), (66, 127, 67), (126, 132, 69, 34), (135, 109, 19, 62), (134, 135, 65, 33), (143, 137, 67, 35), (140, 136, 63, 34), (139, 141, 70, 4), (71, 141, 88, 17), (71, 142, 72), (64, 136, 80, 13), (68, 137, 83, 15), (68, 138, 69), (140, 138, 103, 14), (143, 142, 104, 16), (145, 144, 98, 12), (64, 144, 65), (146, 152, 60, 32), (149, 150, 86, 0), (153, 147, 82, 9), (153, 148, 57, 31), (50, 147, 51), (54, 151, 55), (61, 150, 58), (146, 151, 84, 7), (148, 102, 8, 54), (152, 106, 6, 61), (154, 99, 10, 50), (155, 154, 53, 30), (221, 276, 262, 173), (165, 251, 284, 216), (185, 215, 274, 275), (163, 246, 289, 212), (184, 211, 279, 273), (209, 208, 296), (210, 213, 281), (177, 260, 267, 204), (182, 203, 295, 291), (175, 256, 265, 200), (181, 199, 292, 297), (24, 237, 272, 118), (179, 261, 269, 207), (30, 206, 294, 155), (178, 242, 271, 270), (202, 205, 293), (176, 243, 264, 268), (43, 238, 237, 24), (186, 263, 261, 179), (187, 241, 242, 178), (188, 259, 260, 177), (189, 245, 243, 176), (190, 255, 256, 175), (12, 236, 286, 145), (167, 252, 287, 219), (33, 218, 277, 134), (166, 231, 283, 288), (214, 278, 258, 171), (164, 228, 282, 285), (49, 235, 236, 12), (192, 253, 252, 167), (193, 233, 231, 166), (194, 249, 251, 165), (195, 229, 228, 164), (196, 248, 246, 163), (160, 247, 248, 196), (159, 230, 229, 195), (158, 250, 249, 194), (157, 232, 233, 193), (156, 254, 253, 192), (11, 234, 235, 49), (169, 257, 255, 190), (170, 244, 245, 189), (171, 258, 259, 188), (172, 240, 241, 187), (173, 262, 263, 186), (18, 239, 238, 43), (218, 219, 227), (203, 204, 223), (210, 211, 225), (221, 218, 227), (202, 203, 223), (213, 210, 225), (198, 201, 298), (211, 212, 225), (204, 205, 223), (219, 220, 227), (201, 198, 222), (212, 213, 225), (209, 206, 224), (220, 221, 227), (198, 199, 222), (217, 214, 226), (206, 207, 224), (199, 200, 222), (214, 215, 226), (207, 208, 224), (200, 201, 222), (215, 216, 226), (208, 209, 224), (205, 202, 223), (216, 217, 226), (211, 282, 212), (229, 230, 160, 196), (228, 229, 196, 163), (230, 292, 198, 160), (231, 233, 194, 165), (233, 232, 158, 194), (232, 295, 202, 158), (215, 283, 216), (236, 235, 192, 167), (218, 286, 219), (234, 294, 209, 156), (235, 234, 156, 192), (206, 272, 207), (239, 277, 221, 173), (238, 239, 173, 186), (237, 238, 186, 179), (203, 271, 204), (242, 241, 188, 177), (240, 274, 214, 171), (241, 240, 171, 188), (244, 279, 210, 169), (245, 244, 169, 190), (199, 264, 200), (243, 245, 190, 175), (248, 247, 161, 197), (247, 298, 299, 161), (213, 289, 290, 183), (246, 248, 197, 162), (217, 284, 285, 184), (251, 249, 195, 164), (250, 293, 297, 159), (249, 250, 159, 195), (254, 296, 291, 157), (253, 254, 157, 193), (252, 253, 193, 166), (220, 287, 288, 185), (256, 255, 191, 174), (201, 265, 266, 180), (257, 281, 280, 168), (255, 257, 168, 191), (259, 258, 170, 189), (260, 259, 189, 176), (258, 278, 273, 170), (205, 267, 268, 181), (263, 262, 172, 187), (261, 263, 187, 178), (208, 269, 270, 182), (262, 276, 275, 172), (207, 269, 208), (200, 264, 243, 175), (270, 269, 261, 178), (200, 265, 201), (204, 271, 242, 177), (268, 267, 260, 176), (266, 265, 256, 174), (270, 271, 203, 182), (204, 267, 205), (268, 264, 199, 181), (207, 272, 237, 179), (118, 272, 206, 30), (275, 274, 240, 172), (273, 279, 244, 170), (278, 214, 217), (275, 276, 220, 185), (210, 279, 211), (276, 221, 220), (221, 277, 218), (134, 277, 239, 18), (214, 274, 215), (273, 278, 217, 184), (281, 257, 169, 210), (280, 281, 213, 183), (288, 283, 215, 185), (285, 282, 211, 184), (145, 286, 218, 33), (219, 286, 236, 167), (219, 287, 220), (212, 282, 228, 163), (216, 283, 231, 165), (216, 284, 217), (285, 284, 251, 164), (288, 287, 252, 166), (290, 289, 246, 162), (212, 289, 213), (291, 296, 208, 182), (155, 294, 234, 11), (297, 292, 230, 159), (297, 293, 205, 181), (198, 292, 199), (202, 295, 203), (209, 294, 206), (291, 295, 232, 157), (293, 250, 158, 202), (296, 254, 156, 209), (298, 247, 160, 198), (299, 298, 201, 180), (363, 417, 404, 317), (309, 393, 424, 358), (327, 357, 415, 416), (307, 306, 460, 459), (479, 478, 422, 367, 429), (351, 350, 435), (465, 312, 489, 488, 454), (321, 402, 408, 346), (325, 345, 434, 430), (304, 467, 452, 462), (475, 474, 406, 389, 437), (174, 379, 413, 266), (323, 403, 410, 349), (180, 348, 433, 299), (322, 384, 412, 411), (344, 347, 432), (320, 385, 406, 409), (191, 380, 379, 174), (328, 405, 403, 323), (329, 383, 384, 322), (330, 401, 402, 321), (331, 387, 385, 320), (467, 468, 451, 452), (162, 378, 426, 290), (311, 394, 427, 361), (183, 360, 418, 280), (310, 373, 423, 428), (356, 419, 400, 315), (308, 370, 422, 425), (197, 377, 378, 162), (334, 395, 394, 311), (335, 375, 373, 310), (336, 391, 393, 309), (337, 371, 370, 308), (306, 305, 461, 460), (466, 304, 462, 453), (303, 372, 371, 337), (302, 392, 391, 336), (301, 374, 375, 335), (300, 396, 395, 334), (161, 376, 377, 197), (464, 307, 459, 455), (314, 386, 387, 331), (315, 400, 401, 330), (316, 382, 383, 329), (317, 404, 405, 328), (168, 381, 380, 191), (360, 361, 369), (345, 346, 365), (463, 313, 484, 483, 456), (363, 360, 369), (344, 345, 365), (342, 340, 468, 467), (343, 339, 304, 466), (338, 355, 463, 305), (346, 347, 365), (361, 362, 369), (340, 352, 465, 468), (333, 338, 305, 306), (351, 348, 366), (362, 363, 369), (339, 342, 467, 304), (359, 356, 368), (348, 349, 366), (409, 406, 474, 477, 324), (356, 357, 368), (349, 350, 366), (437, 389, 343, 470, 341), (357, 358, 368), (350, 351, 366), (347, 344, 365), (358, 359, 368), (354, 332, 307, 464), (355, 469, 457, 313, 463), (429, 367, 354, 473, 472), (332, 333, 306, 307), (373, 375, 336, 309), (375, 374, 302, 336), (374, 434, 344, 302), (357, 423, 358), (378, 377, 334, 311), (360, 426, 361), (376, 433, 351, 300), (377, 376, 300, 334), (348, 413, 349), (381, 418, 363, 317), (380, 381, 317, 328), (379, 380, 328, 323), (345, 412, 346), (384, 383, 330, 321), (382, 415, 356, 315), (383, 382, 315, 330), (407, 399, 338, 333), (390, 397, 340, 342), (388, 429, 472, 471, 352), (421, 407, 333, 332), (318, 473, 354, 464, 312), (364, 437, 341, 469, 355), (389, 398, 339, 343), (352, 471, 318, 312, 465), (359, 424, 425, 326), (393, 391, 337, 308), (392, 432, 436, 303), (391, 392, 303, 337), (396, 435, 430, 301), (395, 396, 301, 335), (394, 395, 335, 310), (362, 427, 428, 327), (399, 364, 355, 338), (367, 421, 332, 354), (398, 390, 342, 339), (397, 388, 352, 340), (401, 400, 314, 331), (402, 401, 331, 320), (400, 419, 414, 314), (347, 408, 409, 324), (405, 404, 316, 329), (403, 405, 329, 322), (350, 410, 411, 325), (404, 417, 416, 316), (349, 410, 350), (326, 481, 480, 420, 414), (411, 410, 403, 322), (371, 372, 399, 407), (346, 412, 384, 321), (409, 408, 402, 320), (386, 420, 388, 397), (411, 412, 345, 325), (346, 408, 347), (324, 477, 476, 431, 436), (349, 413, 379, 323), (266, 413, 348, 180), (416, 415, 382, 316), (414, 420, 386, 314), (419, 356, 359), (416, 417, 362, 327), (385, 387, 390, 398), (417, 363, 362), (363, 418, 360), (280, 418, 381, 168), (356, 415, 357), (414, 419, 359, 326), (422, 370, 421, 367), (425, 422, 478, 481, 326), (428, 423, 357, 327), (420, 480, 479, 429, 388), (290, 426, 360, 183), (361, 426, 378, 311), (361, 427, 362), (431, 476, 475, 437, 364), (358, 423, 373, 309), (358, 424, 359), (425, 424, 393, 308), (428, 427, 394, 310), (406, 385, 398, 389), (482, 485, 453, 448, 444), (430, 435, 350, 325), (299, 433, 376, 161), (436, 431, 372, 303), (436, 432, 347, 324), (387, 386, 397, 390), (344, 434, 345), (351, 433, 348), (430, 434, 374, 301), (432, 392, 302, 344), (435, 396, 300, 351), (370, 371, 407, 421), (372, 431, 364, 399), (449, 450, 438), (442, 441, 438), (447, 443, 438), (440, 445, 438), (444, 448, 438), (445, 444, 438), (446, 442, 438), (439, 449, 438), (450, 447, 438), (441, 440, 438), (448, 439, 438), (443, 446, 438), (462, 452, 449, 439), (454, 488, 487, 443, 447), (455, 459, 442, 446), (313, 466, 453, 485, 484), (456, 483, 482, 444, 445), (312, 464, 455, 486, 489), (459, 460, 441, 442), (452, 451, 450, 449), (453, 462, 439, 448), (461, 456, 445, 440), (460, 461, 440, 441), (451, 454, 447, 450), (487, 486, 455, 446, 443), (495, 482, 501), (305, 463, 456, 461), (468, 465, 454, 451), (318, 471, 490), (481, 478, 493), (484, 485, 495), (473, 318, 319), (476, 477, 492), (483, 484, 496), (457, 470, 343, 466, 313), (475, 492, 503), (490, 472, 504), (492, 477, 503), (319, 318, 504), (482, 496, 501), (489, 486, 497), (478, 479, 493), (471, 472, 490), (486, 487, 497), (479, 480, 494), (472, 473, 319), (487, 488, 498), (470, 457, 458), (480, 481, 494), (477, 474, 491), (488, 489, 498), (457, 469, 353), (485, 482, 495), (474, 475, 491), (469, 341, 353), (482, 483, 496), (475, 476, 492), (341, 470, 458), (479, 494, 502), (497, 487, 500), (498, 489, 500), (496, 484, 501), (458, 457, 499), (484, 495, 501), (472, 319, 504), (477, 491, 503), (341, 458, 499), (481, 493, 502), (494, 481, 502), (318, 490, 504), (353, 341, 499), (489, 497, 500), (487, 498, 500), (491, 475, 503), (457, 353, 499), (493, 479, 502), (131, 3, 508, 514), (5, 149, 516, 510), (1, 139, 515, 506), (149, 0, 505, 516), (124, 5, 510, 513), (2, 124, 513, 507), (36, 1, 506, 511), (0, 36, 511, 505), (4, 131, 514, 509), (37, 2, 507, 512), (3, 37, 512, 508), (139, 4, 509, 515), (510, 516, 517), (508, 512, 517), (514, 508, 517), (511, 506, 517), (507, 513, 517), (515, 509, 517), (505, 511, 517), (512, 507, 517), (509, 514, 517), (516, 505, 517), (506, 515, 517), (513, 510, 517)])
me_cube_005.polygons.foreach_set('use_smooth', [True] * 604)
_uv = me_cube_005.uv_layers.new(name='UVMap')
_uv.uv.foreach_set('vector', [0.6913, 0.1553, 0.6885, 0.1778, 0.6445, 0.1718, 0.6487, 0.1444, 0.113, 0.2886, 0.1154, 0.307, 0.06835, 0.308, 0.06591, 0.2892, 0.7132, 0.2128, 0.7089, 0.2382, 0.6766, 0.2334, 0.6824, 0.2077, 0.1212, 0.3636, 0.1231, 0.3803, 0.07613, 0.3824, 0.07309, 0.3608, 0.6954, 0.2965, 0.6918, 0.3153, 0.6592, 0.31, 0.6631, 0.2907, 0.295, 0.1765, 0.335, 0.1939, 0.3004, 0.1986, 0.6566, 0.3227, 0.6823, 0.3499, 0.6512, 0.3434, 0.4753, 0.2233, 0.4747, 0.2419, 0.4285, 0.2362, 0.4292, 0.2175, 0.3371, 0.2254, 0.3397, 0.252, 0.3051, 0.2559, 0.3039, 0.2292, 0.4702, 0.2983, 0.4689, 0.3148, 0.4235, 0.3092, 0.4244, 0.2879, 0.3403, 0.3136, 0.3409, 0.3332, 0.3055, 0.3357, 0.3049, 0.3158, 0.4959, 0.06773, 0.4888, 0.09281, 0.4528, 0.08228, 0.4599, 0.05772, 0.4831, 0.1193, 0.4792, 0.1469, 0.4359, 0.14, 0.4397, 0.1177, 0.2911, 0.1069, 0.3038, 0.1309, 0.278, 0.1428, 0.2667, 0.1199, 0.4766, 0.176, 0.4757, 0.2023, 0.431, 0.1967, 0.433, 0.1703, 0.3059, 0.2773, 0.3409, 0.2943, 0.3052, 0.2962, 0.4735, 0.2612, 0.4717, 0.2809, 0.4254, 0.2749, 0.4274, 0.2554, 0.5768, 0.08518, 0.571, 0.1093, 0.4888, 0.09281, 0.4959, 0.06773, 0.5656, 0.1352, 0.5615, 0.1623, 0.4792, 0.1469, 0.4831, 0.1193, 0.5572, 0.1909, 0.5533, 0.2165, 0.4757, 0.2023, 0.4766, 0.176, 0.5503, 0.2369, 0.5476, 0.2548, 0.4747, 0.2419, 0.4753, 0.2233, 0.5448, 0.2735, 0.5419, 0.2928, 0.4717, 0.2809, 0.4735, 0.2612, 0.5393, 0.31, 0.5368, 0.3263, 0.4689, 0.3148, 0.4702, 0.2983, 0.1148, 0.1417, 0.1112, 0.1627, 0.08068, 0.1521, 0.08987, 0.1282, 0.1077, 0.1872, 0.1065, 0.2138, 0.06367, 0.2101, 0.06679, 0.1877, 0.7113, 0.0905, 0.712, 0.1156, 0.6889, 0.1176, 0.6894, 0.09197, 0.1075, 0.2422, 0.1101, 0.268, 0.06451, 0.2677, 0.06321, 0.241, 0.6725, 0.2539, 0.6677, 0.272, 0.621, 0.2638, 0.6259, 0.2458, 0.1176, 0.3263, 0.1194, 0.3461, 0.07191, 0.3476, 0.07063, 0.3275, 0.1793, 0.1409, 0.1804, 0.1647, 0.1112, 0.1627, 0.1148, 0.1417, 0.1815, 0.1889, 0.1827, 0.2143, 0.1065, 0.2138, 0.1077, 0.1872, 0.1841, 0.2416, 0.1853, 0.2665, 0.1101, 0.268, 0.1075, 0.2422, 0.1863, 0.2868, 0.1872, 0.3047, 0.1154, 0.307, 0.113, 0.2886, 0.1881, 0.3236, 0.1891, 0.3431, 0.1194, 0.3461, 0.1176, 0.3263, 0.19, 0.3605, 0.1909, 0.3771, 0.1231, 0.3803, 0.1212, 0.3636, 0.2586, 0.3565, 0.2585, 0.3733, 0.1909, 0.3771, 0.19, 0.3605, 0.2585, 0.3192, 0.2587, 0.339, 0.1891, 0.3431, 0.1881, 0.3236, 0.2593, 0.2814, 0.2587, 0.2998, 0.1872, 0.3047, 0.1863, 0.2868, 0.2602, 0.2348, 0.2601, 0.2606, 0.1853, 0.2665, 0.1841, 0.2416, 0.2546, 0.1801, 0.2584, 0.2064, 0.1827, 0.2143, 0.1815, 0.1889, 0.2432, 0.1357, 0.2488, 0.1563, 0.1804, 0.1647, 0.1793, 0.1409, 0.6088, 0.319, 0.6051, 0.3353, 0.5368, 0.3263, 0.5393, 0.31, 0.6165, 0.2827, 0.6125, 0.302, 0.5419, 0.2928, 0.5448, 0.2735, 0.6259, 0.2458, 0.621, 0.2638, 0.5476, 0.2548, 0.5503, 0.2369, 0.6385, 0.2003, 0.6317, 0.2257, 0.5533, 0.2165, 0.5572, 0.1909, 0.6487, 0.1444, 0.6445, 0.1718, 0.5615, 0.1623, 0.5656, 0.1352, 0.6529, 0.09139, 0.6513, 0.1175, 0.571, 0.1093, 0.5768, 0.08518, 0.05381, 0.1427, 0.06679, 0.1877, 0.0001202, 0.2027, 0.3981, 0.1917, 0.4292, 0.2175, 0.3686, 0.2242, 0.6566, 0.3227, 0.6918, 0.3153, 0.6999, 0.357, 0.6913, 0.1553, 0.712, 0.1156, 0.7484, 0.1838, 0.3059, 0.2773, 0.3397, 0.252, 0.3684, 0.2873, 0.6823, 0.3499, 0.6566, 0.3227, 0.6999, 0.357, 0.3059, 0.3489, 0.3391, 0.3695, 0.305, 0.3706, 0.03676, 0.3484, 0.07309, 0.3608, 0.02354, 0.3899, 0.4292, 0.2175, 0.3947, 0.2328, 0.3686, 0.2242, 0.06679, 0.1877, 0.02893, 0.2089, 0.0001202, 0.2027, 0.3391, 0.3695, 0.3059, 0.3489, 0.3609, 0.3702, 0.07309, 0.3608, 0.04241, 0.3851, 0.02354, 0.3899, 0.295, 0.1765, 0.3038, 0.1309, 0.3684, 0.1786, 0.7199, 0.1832, 0.6913, 0.1553, 0.7484, 0.1838, 0.3059, 0.3489, 0.3409, 0.3332, 0.3609, 0.3702, 0.7003, 0.2785, 0.6725, 0.2539, 0.723, 0.2812, 0.4309, 0.07328, 0.4397, 0.1177, 0.3714, 0.1214, 0.392, 0.2705, 0.4244, 0.2879, 0.3698, 0.3047, 0.6725, 0.2539, 0.7089, 0.2382, 0.723, 0.2812, 0.4397, 0.1177, 0.4036, 0.136, 0.3714, 0.1214, 0.4244, 0.2879, 0.391, 0.306, 0.3698, 0.3047, 0.02997, 0.2671, 0.06591, 0.2892, 0.009397, 0.3091, 0.335, 0.1939, 0.295, 0.1765, 0.3684, 0.1786, 0.3409, 0.2943, 0.3059, 0.2773, 0.3684, 0.2873, 0.06591, 0.2892, 0.03292, 0.3098, 0.009397, 0.3091, 0.03676, 0.3484, 0.07191, 0.3476, 0.07309, 0.3608, 0.1891, 0.3431, 0.2587, 0.339, 0.2586, 0.3565, 0.19, 0.3605, 0.1194, 0.3461, 0.1891, 0.3431, 0.19, 0.3605, 0.1212, 0.3636, 0.2587, 0.339, 0.3055, 0.3357, 0.3059, 0.3489, 0.2586, 0.3565, 0.1101, 0.268, 0.1853, 0.2665, 0.1863, 0.2868, 0.113, 0.2886, 0.1853, 0.2665, 0.2601, 0.2606, 0.2593, 0.2814, 0.1863, 0.2868, 0.2601, 0.2606, 0.3051, 0.2559, 0.3059, 0.2773, 0.2593, 0.2814, 0.02997, 0.2671, 0.06451, 0.2677, 0.06591, 0.2892, 0.1112, 0.1627, 0.1804, 0.1647, 0.1815, 0.1889, 0.1077, 0.1872, 0.05381, 0.1427, 0.08068, 0.1521, 0.06679, 0.1877, 0.2488, 0.1563, 0.278, 0.1428, 0.295, 0.1765, 0.2546, 0.1801, 0.1804, 0.1647, 0.2488, 0.1563, 0.2546, 0.1801, 0.1815, 0.1889, 0.4309, 0.07328, 0.4528, 0.08228, 0.4397, 0.1177, 0.6513, 0.1175, 0.6889, 0.1176, 0.6913, 0.1553, 0.6487, 0.1444, 0.571, 0.1093, 0.6513, 0.1175, 0.6487, 0.1444, 0.5656, 0.1352, 0.4888, 0.09281, 0.571, 0.1093, 0.5656, 0.1352, 0.4831, 0.1193, 0.3981, 0.1917, 0.431, 0.1967, 0.4292, 0.2175, 0.4757, 0.2023, 0.5533, 0.2165, 0.5503, 0.2369, 0.4753, 0.2233, 0.6317, 0.2257, 0.6766, 0.2334, 0.6725, 0.2539, 0.6259, 0.2458, 0.5533, 0.2165, 0.6317, 0.2257, 0.6259, 0.2458, 0.5503, 0.2369, 0.6125, 0.302, 0.6592, 0.31, 0.6566, 0.3227, 0.6088, 0.319, 0.5419, 0.2928, 0.6125, 0.302, 0.6088, 0.319, 0.5393, 0.31, 0.392, 0.2705, 0.4254, 0.2749, 0.4244, 0.2879, 0.4717, 0.2809, 0.5419, 0.2928, 0.5393, 0.31, 0.4702, 0.2983, 0.1909, 0.3771, 0.2585, 0.3733, 0.2582, 0.3904, 0.1917, 0.394, 0.2585, 0.3733, 0.305, 0.3706, 0.3042, 0.3878, 0.2582, 0.3904, 0.04241, 0.3851, 0.07613, 0.3824, 0.07889, 0.3995, 0.04567, 0.4017, 0.1231, 0.3803, 0.1909, 0.3771, 0.1917, 0.394, 0.1252, 0.3973, 0.03292, 0.3098, 0.06835, 0.308, 0.07063, 0.3275, 0.03552, 0.3289, 0.1154, 0.307, 0.1872, 0.3047, 0.1881, 0.3236, 0.1176, 0.3263, 0.2587, 0.2998, 0.3052, 0.2962, 0.3049, 0.3158, 0.2585, 0.3192, 0.1872, 0.3047, 0.2587, 0.2998, 0.2585, 0.3192, 0.1881, 0.3236, 0.2584, 0.2064, 0.3004, 0.1986, 0.3039, 0.2292, 0.2602, 0.2348, 0.1827, 0.2143, 0.2584, 0.2064, 0.2602, 0.2348, 0.1841, 0.2416, 0.1065, 0.2138, 0.1827, 0.2143, 0.1841, 0.2416, 0.1075, 0.2422, 0.02893, 0.2089, 0.06367, 0.2101, 0.06321, 0.241, 0.02993, 0.2404, 0.4689, 0.3148, 0.5368, 0.3263, 0.5343, 0.3429, 0.4677, 0.3318, 0.391, 0.306, 0.4235, 0.3092, 0.4229, 0.3261, 0.3911, 0.3225, 0.6051, 0.3353, 0.6512, 0.3434, 0.6467, 0.3597, 0.6014, 0.3519, 0.5368, 0.3263, 0.6051, 0.3353, 0.6014, 0.3519, 0.5343, 0.3429, 0.5476, 0.2548, 0.621, 0.2638, 0.6165, 0.2827, 0.5448, 0.2735, 0.4747, 0.2419, 0.5476, 0.2548, 0.5448, 0.2735, 0.4735, 0.2612, 0.621, 0.2638, 0.6677, 0.272, 0.6631, 0.2907, 0.6165, 0.2827, 0.3947, 0.2328, 0.4285, 0.2362, 0.4274, 0.2554, 0.3941, 0.2515, 0.5615, 0.1623, 0.6445, 0.1718, 0.6385, 0.2003, 0.5572, 0.1909, 0.4792, 0.1469, 0.5615, 0.1623, 0.5572, 0.1909, 0.4766, 0.176, 0.4036, 0.136, 0.4359, 0.14, 0.433, 0.1703, 0.4015, 0.1662, 0.6445, 0.1718, 0.6885, 0.1778, 0.6824, 0.2077, 0.6385, 0.2003, 0.4397, 0.1177, 0.4359, 0.14, 0.4036, 0.136, 0.4244, 0.2879, 0.4254, 0.2749, 0.4717, 0.2809, 0.4702, 0.2983, 0.433, 0.1703, 0.4359, 0.14, 0.4792, 0.1469, 0.4766, 0.176, 0.4244, 0.2879, 0.4235, 0.3092, 0.391, 0.306, 0.4292, 0.2175, 0.431, 0.1967, 0.4757, 0.2023, 0.4753, 0.2233, 0.4274, 0.2554, 0.4285, 0.2362, 0.4747, 0.2419, 0.4735, 0.2612, 0.4229, 0.3261, 0.4235, 0.3092, 0.4689, 0.3148, 0.4677, 0.3318, 0.433, 0.1703, 0.431, 0.1967, 0.3981, 0.1917, 0.4015, 0.1662, 0.4292, 0.2175, 0.4285, 0.2362, 0.3947, 0.2328, 0.4274, 0.2554, 0.4254, 0.2749, 0.392, 0.2705, 0.3941, 0.2515, 0.4397, 0.1177, 0.4528, 0.08228, 0.4888, 0.09281, 0.4831, 0.1193, 0.4599, 0.05772, 0.4528, 0.08228, 0.4309, 0.07328, 0.4391, 0.04942, 0.6824, 0.2077, 0.6766, 0.2334, 0.6317, 0.2257, 0.6385, 0.2003, 0.6631, 0.2907, 0.6592, 0.31, 0.6125, 0.302, 0.6165, 0.2827, 0.6677, 0.272, 0.6725, 0.2539, 0.7003, 0.2785, 0.6824, 0.2077, 0.6885, 0.1778, 0.7199, 0.1832, 0.7132, 0.2128, 0.6566, 0.3227, 0.6592, 0.31, 0.6918, 0.3153, 0.6885, 0.1778, 0.6913, 0.1553, 0.7199, 0.1832, 0.6913, 0.1553, 0.6889, 0.1176, 0.712, 0.1156, 0.6894, 0.09197, 0.6889, 0.1176, 0.6513, 0.1175, 0.6529, 0.09139, 0.6725, 0.2539, 0.6766, 0.2334, 0.7089, 0.2382, 0.6631, 0.2907, 0.6677, 0.272, 0.7003, 0.2785, 0.6954, 0.2965, 0.6512, 0.3434, 0.6051, 0.3353, 0.6088, 0.319, 0.6566, 0.3227, 0.6467, 0.3597, 0.6512, 0.3434, 0.6823, 0.3499, 0.6774, 0.3656, 0.06321, 0.241, 0.06451, 0.2677, 0.02997, 0.2671, 0.02993, 0.2404, 0.07063, 0.3275, 0.07191, 0.3476, 0.03676, 0.3484, 0.03552, 0.3289, 0.08987, 0.1282, 0.08068, 0.1521, 0.05381, 0.1427, 0.06413, 0.1174, 0.06679, 0.1877, 0.08068, 0.1521, 0.1112, 0.1627, 0.1077, 0.1872, 0.06679, 0.1877, 0.06367, 0.2101, 0.02893, 0.2089, 0.07309, 0.3608, 0.07191, 0.3476, 0.1194, 0.3461, 0.1212, 0.3636, 0.06591, 0.2892, 0.06451, 0.2677, 0.1101, 0.268, 0.113, 0.2886, 0.06591, 0.2892, 0.06835, 0.308, 0.03292, 0.3098, 0.07063, 0.3275, 0.06835, 0.308, 0.1154, 0.307, 0.1176, 0.3263, 0.06321, 0.241, 0.06367, 0.2101, 0.1065, 0.2138, 0.1075, 0.2422, 0.07889, 0.3995, 0.07613, 0.3824, 0.1231, 0.3803, 0.1252, 0.3973, 0.07309, 0.3608, 0.07613, 0.3824, 0.04241, 0.3851, 0.3039, 0.2292, 0.3004, 0.1986, 0.335, 0.1939, 0.3371, 0.2254, 0.2667, 0.1199, 0.278, 0.1428, 0.2488, 0.1563, 0.2432, 0.1357, 0.3049, 0.3158, 0.3055, 0.3357, 0.2587, 0.339, 0.2585, 0.3192, 0.3049, 0.3158, 0.3052, 0.2962, 0.3409, 0.2943, 0.3403, 0.3136, 0.3059, 0.3489, 0.3055, 0.3357, 0.3409, 0.3332, 0.3059, 0.2773, 0.3051, 0.2559, 0.3397, 0.252, 0.295, 0.1765, 0.278, 0.1428, 0.3038, 0.1309, 0.3039, 0.2292, 0.3051, 0.2559, 0.2601, 0.2606, 0.2602, 0.2348, 0.3052, 0.2962, 0.2587, 0.2998, 0.2593, 0.2814, 0.3059, 0.2773, 0.3004, 0.1986, 0.2584, 0.2064, 0.2546, 0.1801, 0.295, 0.1765, 0.305, 0.3706, 0.2585, 0.3733, 0.2586, 0.3565, 0.3059, 0.3489, 0.3042, 0.3878, 0.305, 0.3706, 0.3391, 0.3695, 0.3375, 0.3864, 0.638, 0.3929, 0.635, 0.4026, 0.5914, 0.395, 0.5946, 0.3815, 0.1384, 0.4865, 0.141, 0.5011, 0.1014, 0.5026, 0.09709, 0.4883, 0.6595, 0.4228, 0.6538, 0.4364, 0.6254, 0.4311, 0.6304, 0.4168, 0.1487, 0.5477, 0.151, 0.5633, 0.1158, 0.5646, 0.1118, 0.5449, 0.6354, 0.4775, 0.6299, 0.4916, 0.6045, 0.488, 0.6095, 0.473, 0.3027, 0.4226, 0.3339, 0.4329, 0.3018, 0.4328, 0.6013, 0.4985, 0.6203, 0.5215, 0.5958, 0.5173, 0.4625, 0.421, 0.4619, 0.4356, 0.424, 0.4296, 0.423, 0.415, 0.3317, 0.4474, 0.3289, 0.4622, 0.2978, 0.4632, 0.3, 0.4479, 0.4596, 0.482, 0.4584, 0.4974, 0.425, 0.4915, 0.4253, 0.472, 0.3193, 0.5074, 0.3168, 0.5228, 0.2879, 0.5242, 0.2899, 0.5082, 0.4677, 0.3318, 0.4665, 0.3478, 0.4222, 0.3422, 0.4229, 0.3261, 0.4655, 0.3621, 0.4645, 0.3759, 0.4213, 0.3705, 0.4215, 0.3603, 0.3375, 0.3864, 0.3363, 0.4026, 0.3035, 0.4041, 0.3042, 0.3878, 0.4637, 0.3911, 0.4631, 0.4066, 0.4221, 0.4006, 0.4215, 0.3854, 0.2955, 0.4777, 0.3226, 0.4922, 0.2926, 0.4923, 0.4613, 0.4514, 0.4605, 0.4672, 0.4253, 0.461, 0.425, 0.4452, 0.5343, 0.3429, 0.532, 0.3587, 0.4665, 0.3478, 0.4677, 0.3318, 0.5299, 0.3727, 0.5278, 0.3863, 0.4645, 0.3759, 0.4655, 0.3621, 0.5256, 0.4011, 0.5234, 0.4161, 0.4631, 0.4066, 0.4637, 0.3911, 0.5212, 0.4302, 0.5191, 0.4443, 0.4619, 0.4356, 0.4625, 0.421, 0.5168, 0.4597, 0.5145, 0.4751, 0.4605, 0.4672, 0.4613, 0.4514, 0.5123, 0.4897, 0.51, 0.5049, 0.4584, 0.4974, 0.4596, 0.482, 0.1252, 0.3973, 0.1272, 0.4135, 0.08123, 0.4157, 0.07889, 0.3995, 0.129, 0.4278, 0.131, 0.4416, 0.08593, 0.4442, 0.08403, 0.434, 0.6774, 0.3656, 0.6729, 0.3808, 0.6425, 0.3753, 0.6467, 0.3597, 0.1333, 0.4568, 0.1359, 0.4722, 0.09308, 0.4741, 0.08927, 0.459, 0.6204, 0.4447, 0.615, 0.4583, 0.5763, 0.4529, 0.5801, 0.4387, 0.1438, 0.5168, 0.1464, 0.5327, 0.1095, 0.5339, 0.1058, 0.5181, 0.1917, 0.394, 0.1926, 0.4101, 0.1272, 0.4135, 0.1252, 0.3973, 0.1933, 0.4245, 0.1941, 0.4384, 0.131, 0.4416, 0.129, 0.4278, 0.1949, 0.4538, 0.1957, 0.4693, 0.1359, 0.4722, 0.1333, 0.4568, 0.1965, 0.4839, 0.1973, 0.4986, 0.141, 0.5011, 0.1384, 0.4865, 0.1981, 0.5144, 0.199, 0.5304, 0.1464, 0.5327, 0.1438, 0.5168, 0.1998, 0.5454, 0.2007, 0.561, 0.151, 0.5633, 0.1487, 0.5477, 0.2508, 0.5421, 0.2503, 0.5578, 0.2007, 0.561, 0.1998, 0.5454, 0.2524, 0.5109, 0.2515, 0.527, 0.199, 0.5304, 0.1981, 0.5144, 0.2544, 0.4803, 0.2534, 0.495, 0.1973, 0.4986, 0.1965, 0.4839, 0.2564, 0.4503, 0.2554, 0.4658, 0.1957, 0.4693, 0.1949, 0.4538, 0.2575, 0.421, 0.2571, 0.435, 0.1941, 0.4384, 0.1933, 0.4245, 0.2582, 0.3904, 0.2579, 0.4067, 0.1926, 0.4101, 0.1917, 0.394, 0.5649, 0.4979, 0.5614, 0.5129, 0.51, 0.5049, 0.5123, 0.4897, 0.5723, 0.4681, 0.5684, 0.4835, 0.5145, 0.4751, 0.5168, 0.4597, 0.5801, 0.4387, 0.5763, 0.4529, 0.5191, 0.4443, 0.5212, 0.4302, 0.5877, 0.4098, 0.5838, 0.4247, 0.5234, 0.4161, 0.5256, 0.4011, 0.5946, 0.3815, 0.5914, 0.395, 0.5278, 0.3863, 0.5299, 0.3727, 0.6014, 0.3519, 0.5978, 0.3676, 0.532, 0.3587, 0.5343, 0.3429, 0.04856, 0.4177, 0.08403, 0.434, 0.03752, 0.4465, 0.3929, 0.3969, 0.423, 0.415, 0.3775, 0.4212, 0.6013, 0.4985, 0.6299, 0.4916, 0.6356, 0.5286, 0.638, 0.3929, 0.6729, 0.3808, 0.6808, 0.4098, 0.2955, 0.4777, 0.3289, 0.4622, 0.3424, 0.4885, 0.6203, 0.5215, 0.6013, 0.4985, 0.6356, 0.5286, 0.2869, 0.5353, 0.3135, 0.5544, 0.2851, 0.5552, 0.08078, 0.5356, 0.1118, 0.5449, 0.07127, 0.5727, 0.423, 0.415, 0.3964, 0.4266, 0.3775, 0.4212, 0.08403, 0.434, 0.05411, 0.4479, 0.03752, 0.4465, 0.3135, 0.5544, 0.2869, 0.5353, 0.3333, 0.5554, 0.1118, 0.5449, 0.08763, 0.5672, 0.07127, 0.5727, 0.3027, 0.4226, 0.3363, 0.4026, 0.3534, 0.4269, 0.6645, 0.4093, 0.638, 0.3929, 0.6808, 0.4098, 0.2869, 0.5353, 0.3168, 0.5228, 0.3333, 0.5554, 0.6417, 0.4637, 0.6204, 0.4447, 0.6572, 0.4666, 0.3909, 0.3383, 0.4215, 0.3603, 0.3722, 0.3604, 0.3994, 0.4568, 0.4253, 0.472, 0.3804, 0.487, 0.6204, 0.4447, 0.6538, 0.4364, 0.6572, 0.4666, 0.4215, 0.3603, 0.3906, 0.368, 0.3722, 0.3604, 0.4253, 0.472, 0.3997, 0.488, 0.3804, 0.487, 0.06217, 0.4766, 0.09709, 0.4883, 0.05556, 0.5071, 0.3339, 0.4329, 0.3027, 0.4226, 0.3534, 0.4269, 0.3226, 0.4922, 0.2955, 0.4777, 0.3424, 0.4885, 0.09709, 0.4883, 0.07168, 0.5059, 0.05556, 0.5071, 0.08078, 0.5356, 0.1095, 0.5339, 0.1118, 0.5449, 0.199, 0.5304, 0.2515, 0.527, 0.2508, 0.5421, 0.1998, 0.5454, 0.1464, 0.5327, 0.199, 0.5304, 0.1998, 0.5454, 0.1487, 0.5477, 0.2515, 0.527, 0.2879, 0.5242, 0.2869, 0.5353, 0.2508, 0.5421, 0.1359, 0.4722, 0.1957, 0.4693, 0.1965, 0.4839, 0.1384, 0.4865, 0.1957, 0.4693, 0.2554, 0.4658, 0.2544, 0.4803, 0.1965, 0.4839, 0.2554, 0.4658, 0.2978, 0.4632, 0.2955, 0.4777, 0.2544, 0.4803, 0.06217, 0.4766, 0.09308, 0.4741, 0.09709, 0.4883, 0.1272, 0.4135, 0.1926, 0.4101, 0.1933, 0.4245, 0.129, 0.4278, 0.04856, 0.4177, 0.08123, 0.4157, 0.08403, 0.434, 0.2579, 0.4067, 0.3035, 0.4041, 0.3027, 0.4226, 0.2575, 0.421, 0.1926, 0.4101, 0.2579, 0.4067, 0.2575, 0.421, 0.1933, 0.4245, 0.3909, 0.3383, 0.4222, 0.3422, 0.4215, 0.3603, 0.5978, 0.3676, 0.6425, 0.3753, 0.638, 0.3929, 0.5946, 0.3815, 0.532, 0.3587, 0.5978, 0.3676, 0.5946, 0.3815, 0.5299, 0.3727, 0.4665, 0.3478, 0.532, 0.3587, 0.5299, 0.3727, 0.4655, 0.3621, 0.3929, 0.3969, 0.4221, 0.4006, 0.423, 0.415, 0.4631, 0.4066, 0.5234, 0.4161, 0.5212, 0.4302, 0.4625, 0.421, 0.5838, 0.4247, 0.6254, 0.4311, 0.6204, 0.4447, 0.5801, 0.4387, 0.5234, 0.4161, 0.5838, 0.4247, 0.5801, 0.4387, 0.5212, 0.4302, 0.5684, 0.4835, 0.6045, 0.488, 0.6013, 0.4985, 0.5649, 0.4979, 0.5145, 0.4751, 0.5684, 0.4835, 0.5649, 0.4979, 0.5123, 0.4897, 0.3994, 0.4568, 0.4253, 0.461, 0.4253, 0.472, 0.4605, 0.4672, 0.5145, 0.4751, 0.5123, 0.4897, 0.4596, 0.482, 0.2007, 0.561, 0.2503, 0.5578, 0.2499, 0.5755, 0.2017, 0.5786, 0.2503, 0.5578, 0.2851, 0.5552, 0.2837, 0.5727, 0.2499, 0.5755, 0.08763, 0.5672, 0.1158, 0.5646, 0.1193, 0.5819, 0.09097, 0.584, 0.151, 0.5633, 0.2007, 0.561, 0.2017, 0.5786, 0.1533, 0.5809, 0.07168, 0.5059, 0.1014, 0.5026, 0.1058, 0.5181, 0.07667, 0.5206, 0.141, 0.5011, 0.1973, 0.4986, 0.1981, 0.5144, 0.1438, 0.5168, 0.2534, 0.495, 0.2926, 0.4923, 0.2899, 0.5082, 0.2524, 0.5109, 0.1973, 0.4986, 0.2534, 0.495, 0.2524, 0.5109, 0.1981, 0.5144, 0.2571, 0.435, 0.3018, 0.4328, 0.3, 0.4479, 0.2564, 0.4503, 0.1941, 0.4384, 0.2571, 0.435, 0.2564, 0.4503, 0.1949, 0.4538, 0.131, 0.4416, 0.1941, 0.4384, 0.1949, 0.4538, 0.1333, 0.4568, 0.05411, 0.4479, 0.08593, 0.4442, 0.08927, 0.459, 0.05783, 0.4621, 0.4584, 0.4974, 0.51, 0.5049, 0.5074, 0.522, 0.4568, 0.5146, 0.3997, 0.488, 0.425, 0.4915, 0.4243, 0.5087, 0.3995, 0.5048, 0.5614, 0.5129, 0.5958, 0.5173, 0.5913, 0.5339, 0.5579, 0.5299, 0.51, 0.5049, 0.5614, 0.5129, 0.5579, 0.5299, 0.5074, 0.522, 0.5191, 0.4443, 0.5763, 0.4529, 0.5723, 0.4681, 0.5168, 0.4597, 0.4619, 0.4356, 0.5191, 0.4443, 0.5168, 0.4597, 0.4613, 0.4514, 0.5763, 0.4529, 0.615, 0.4583, 0.6095, 0.473, 0.5723, 0.4681, 0.3964, 0.4266, 0.424, 0.4296, 0.425, 0.4452, 0.3984, 0.4417, 0.5278, 0.3863, 0.5914, 0.395, 0.5877, 0.4098, 0.5256, 0.4011, 0.4645, 0.3759, 0.5278, 0.3863, 0.5256, 0.4011, 0.4637, 0.3911, 0.3906, 0.368, 0.4213, 0.3705, 0.4215, 0.3854, 0.3915, 0.3823, 0.5914, 0.395, 0.635, 0.4026, 0.6304, 0.4168, 0.5877, 0.4098, 0.4215, 0.3603, 0.4213, 0.3705, 0.3906, 0.368, 0.4253, 0.472, 0.4253, 0.461, 0.4605, 0.4672, 0.4596, 0.482, 0.4215, 0.3854, 0.4213, 0.3705, 0.4645, 0.3759, 0.4637, 0.3911, 0.4253, 0.472, 0.425, 0.4915, 0.3997, 0.488, 0.423, 0.415, 0.4221, 0.4006, 0.4631, 0.4066, 0.4625, 0.421, 0.425, 0.4452, 0.424, 0.4296, 0.4619, 0.4356, 0.4613, 0.4514, 0.4243, 0.5087, 0.425, 0.4915, 0.4584, 0.4974, 0.4568, 0.5146, 0.4215, 0.3854, 0.4221, 0.4006, 0.3929, 0.3969, 0.3915, 0.3823, 0.423, 0.415, 0.424, 0.4296, 0.3964, 0.4266, 0.425, 0.4452, 0.4253, 0.461, 0.3994, 0.4568, 0.3984, 0.4417, 0.4215, 0.3603, 0.4222, 0.3422, 0.4665, 0.3478, 0.4655, 0.3621, 0.4229, 0.3261, 0.4222, 0.3422, 0.3909, 0.3383, 0.3911, 0.3225, 0.6304, 0.4168, 0.6254, 0.4311, 0.5838, 0.4247, 0.5877, 0.4098, 0.6095, 0.473, 0.6045, 0.488, 0.5684, 0.4835, 0.5723, 0.4681, 0.615, 0.4583, 0.6204, 0.4447, 0.6417, 0.4637, 0.6304, 0.4168, 0.635, 0.4026, 0.6645, 0.4093, 0.6595, 0.4228, 0.6013, 0.4985, 0.6045, 0.488, 0.6299, 0.4916, 0.635, 0.4026, 0.638, 0.3929, 0.6645, 0.4093, 0.638, 0.3929, 0.6425, 0.3753, 0.6729, 0.3808, 0.6467, 0.3597, 0.6425, 0.3753, 0.5978, 0.3676, 0.6014, 0.3519, 0.6204, 0.4447, 0.6254, 0.4311, 0.6538, 0.4364, 0.6095, 0.473, 0.615, 0.4583, 0.6417, 0.4637, 0.6354, 0.4775, 0.5958, 0.5173, 0.5614, 0.5129, 0.5649, 0.4979, 0.6013, 0.4985, 0.5913, 0.5339, 0.5958, 0.5173, 0.6203, 0.5215, 0.6156, 0.5375, 0.08927, 0.459, 0.09308, 0.4741, 0.06217, 0.4766, 0.05783, 0.4621, 0.1058, 0.5181, 0.1095, 0.5339, 0.08078, 0.5356, 0.07667, 0.5206, 0.07889, 0.3995, 0.08123, 0.4157, 0.04856, 0.4177, 0.04567, 0.4017, 0.08403, 0.434, 0.08123, 0.4157, 0.1272, 0.4135, 0.129, 0.4278, 0.08403, 0.434, 0.08593, 0.4442, 0.05411, 0.4479, 0.1118, 0.5449, 0.1095, 0.5339, 0.1464, 0.5327, 0.1487, 0.5477, 0.09709, 0.4883, 0.09308, 0.4741, 0.1359, 0.4722, 0.1384, 0.4865, 0.09709, 0.4883, 0.1014, 0.5026, 0.07168, 0.5059, 0.1058, 0.5181, 0.1014, 0.5026, 0.141, 0.5011, 0.1438, 0.5168, 0.08927, 0.459, 0.08593, 0.4442, 0.131, 0.4416, 0.1333, 0.4568, 0.1193, 0.5819, 0.1158, 0.5646, 0.151, 0.5633, 0.1533, 0.5809, 0.1118, 0.5449, 0.1158, 0.5646, 0.08763, 0.5672, 0.3, 0.4479, 0.3018, 0.4328, 0.3339, 0.4329, 0.3317, 0.4474, 0.3042, 0.3878, 0.3035, 0.4041, 0.2579, 0.4067, 0.2582, 0.3904, 0.2899, 0.5082, 0.2879, 0.5242, 0.2515, 0.527, 0.2524, 0.5109, 0.2899, 0.5082, 0.2926, 0.4923, 0.3226, 0.4922, 0.3193, 0.5074, 0.2869, 0.5353, 0.2879, 0.5242, 0.3168, 0.5228, 0.2955, 0.4777, 0.2978, 0.4632, 0.3289, 0.4622, 0.3027, 0.4226, 0.3035, 0.4041, 0.3363, 0.4026, 0.3, 0.4479, 0.2978, 0.4632, 0.2554, 0.4658, 0.2564, 0.4503, 0.2926, 0.4923, 0.2534, 0.495, 0.2544, 0.4803, 0.2955, 0.4777, 0.3018, 0.4328, 0.2571, 0.435, 0.2575, 0.421, 0.3027, 0.4226, 0.2851, 0.5552, 0.2503, 0.5578, 0.2508, 0.5421, 0.2869, 0.5353, 0.2837, 0.5727, 0.2851, 0.5552, 0.3135, 0.5544, 0.3122, 0.5716, 0.5821, 0.5738, 0.5788, 0.5867, 0.5482, 0.5827, 0.5514, 0.5652, 0.1646, 0.6923, 0.1667, 0.7098, 0.1388, 0.7139, 0.1363, 0.6951, 0.5966, 0.6087, 0.5914, 0.6272, 0.5697, 0.6247, 0.5741, 0.6057, 0.1972, 0.8894, 0.2205, 0.8881, 0.2232, 0.9299, 0.2055, 0.931, 0.1255, 0.7776, 0.1253, 0.7597, 0.1493, 0.7555, 0.1564, 0.7886, 0.1311, 0.7926, 0.2815, 0.6144, 0.3094, 0.6269, 0.281, 0.6281, 0.5029, 0.8335, 0.5142, 0.8367, 0.4982, 0.8692, 0.4917, 0.874, 0.4867, 0.8726, 0.4437, 0.6231, 0.4414, 0.6402, 0.4145, 0.6385, 0.4162, 0.6201, 0.3077, 0.6464, 0.306, 0.6659, 0.2797, 0.668, 0.2803, 0.648, 0.4325, 0.819, 0.4608, 0.8247, 0.4544, 0.8655, 0.4327, 0.8611, 0.3922, 0.6955, 0.395, 0.6792, 0.4115, 0.6794, 0.4123, 0.7124, 0.3941, 0.7121, 0.4568, 0.5146, 0.4547, 0.5329, 0.4231, 0.527, 0.4243, 0.5087, 0.4526, 0.5503, 0.4505, 0.568, 0.4205, 0.5628, 0.4213, 0.5495, 0.3122, 0.5716, 0.3112, 0.5898, 0.2824, 0.5914, 0.2837, 0.5727, 0.4483, 0.587, 0.446, 0.6058, 0.4181, 0.6018, 0.4195, 0.5823, 0.2795, 0.6868, 0.305, 0.7043, 0.279, 0.7056, 0.4387, 0.6587, 0.436, 0.6772, 0.4115, 0.6794, 0.4126, 0.6585, 0.5074, 0.522, 0.5046, 0.5402, 0.4547, 0.5329, 0.4568, 0.5146, 0.502, 0.5577, 0.4993, 0.5754, 0.4505, 0.568, 0.4526, 0.5503, 0.4965, 0.5944, 0.4936, 0.6132, 0.446, 0.6058, 0.4483, 0.587, 0.491, 0.6304, 0.4884, 0.6474, 0.4414, 0.6402, 0.4437, 0.6231, 0.4856, 0.6656, 0.4829, 0.6838, 0.436, 0.6772, 0.4387, 0.6587, 0.4608, 0.8247, 0.4895, 0.8278, 0.4765, 0.8678, 0.4544, 0.8655, 0.1533, 0.5809, 0.1555, 0.5996, 0.1226, 0.6004, 0.1193, 0.5819, 0.1573, 0.6175, 0.1591, 0.6357, 0.1281, 0.6367, 0.1261, 0.6232, 0.6156, 0.5375, 0.6111, 0.5547, 0.5869, 0.5517, 0.5913, 0.5339, 0.1609, 0.6552, 0.1628, 0.6746, 0.1339, 0.6764, 0.131, 0.6565, 0.5661, 0.6428, 0.5623, 0.661, 0.5356, 0.6545, 0.5384, 0.6374, 0.1695, 0.7286, 0.1732, 0.7471, 0.1493, 0.7555, 0.1427, 0.7345, 0.2017, 0.5786, 0.2027, 0.5973, 0.1555, 0.5996, 0.1533, 0.5809, 0.2037, 0.6152, 0.2047, 0.6333, 0.1591, 0.6357, 0.1573, 0.6175, 0.2058, 0.6526, 0.2069, 0.6717, 0.1628, 0.6746, 0.1609, 0.6552, 0.2079, 0.6891, 0.2089, 0.7061, 0.1667, 0.7098, 0.1646, 0.6923, 0.21, 0.7243, 0.2111, 0.7424, 0.1732, 0.7471, 0.1695, 0.7286, 0.2205, 0.8881, 0.2438, 0.8866, 0.2409, 0.9289, 0.2232, 0.9299, 0.4182, 0.8203, 0.4325, 0.819, 0.4327, 0.8611, 0.4217, 0.8624, 0.2506, 0.7237, 0.2492, 0.7424, 0.2111, 0.7424, 0.21, 0.7243, 0.2513, 0.6873, 0.2512, 0.7048, 0.2089, 0.7061, 0.2079, 0.6891, 0.2507, 0.6501, 0.251, 0.6695, 0.2069, 0.6717, 0.2058, 0.6526, 0.25, 0.6122, 0.2503, 0.6305, 0.2047, 0.6333, 0.2037, 0.6152, 0.2499, 0.5755, 0.2498, 0.5943, 0.2027, 0.5973, 0.2017, 0.5786, 0.1834, 0.8944, 0.1972, 0.8894, 0.2055, 0.931, 0.1949, 0.935, 0.5326, 0.673, 0.5297, 0.6916, 0.4829, 0.6838, 0.4856, 0.6656, 0.5384, 0.6374, 0.5356, 0.6545, 0.4884, 0.6474, 0.491, 0.6304, 0.5447, 0.6015, 0.5413, 0.6202, 0.4936, 0.6132, 0.4965, 0.5944, 0.5514, 0.5652, 0.5482, 0.5827, 0.4993, 0.5754, 0.502, 0.5577, 0.5579, 0.5299, 0.5546, 0.548, 0.5046, 0.5402, 0.5074, 0.522, 0.09398, 0.6019, 0.1261, 0.6232, 0.08315, 0.6375, 0.3961, 0.5977, 0.4162, 0.6201, 0.3737, 0.6295, 0.258, 0.8897, 0.2748, 0.8896, 0.2662, 0.9253, 0.2607, 0.9314, 0.2518, 0.9315, 0.5821, 0.5738, 0.6111, 0.5547, 0.6185, 0.5904, 0.2795, 0.6868, 0.306, 0.6659, 0.3255, 0.7003, 0.47, 0.7664, 0.5082, 0.7727, 0.4895, 0.8278, 0.4608, 0.8247, 0.4124, 0.7627, 0.4317, 0.7608, 0.4325, 0.819, 0.4182, 0.8203, 0.2477, 0.8277, 0.2669, 0.8321, 0.258, 0.8897, 0.2438, 0.8866, 0.4162, 0.6201, 0.3932, 0.6359, 0.3737, 0.6295, 0.1261, 0.6232, 0.09986, 0.6388, 0.08315, 0.6375, 0.5082, 0.7727, 0.5262, 0.7806, 0.5029, 0.8335, 0.4895, 0.8278, 0.2166, 0.8276, 0.2477, 0.8277, 0.2438, 0.8866, 0.2205, 0.8881, 0.2815, 0.6144, 0.3112, 0.5898, 0.3294, 0.6201, 0.6021, 0.5904, 0.5821, 0.5738, 0.6185, 0.5904, 0.4317, 0.7608, 0.47, 0.7664, 0.4608, 0.8247, 0.4325, 0.819, 0.583, 0.6645, 0.5661, 0.6428, 0.5996, 0.6676, 0.3987, 0.5226, 0.4213, 0.5495, 0.3781, 0.5503, 0.4126, 0.6585, 0.4115, 0.6794, 0.395, 0.6792, 0.3914, 0.6632, 0.3916, 0.6559, 0.5661, 0.6428, 0.5914, 0.6272, 0.5996, 0.6676, 0.4213, 0.5495, 0.3967, 0.5594, 0.3781, 0.5503, 0.3941, 0.7121, 0.4123, 0.7124, 0.4124, 0.7627, 0.4007, 0.7623, 0.395, 0.7521, 0.1076, 0.6771, 0.1363, 0.6951, 0.09581, 0.7174, 0.3094, 0.6269, 0.2815, 0.6144, 0.3294, 0.6201, 0.305, 0.7043, 0.2795, 0.6868, 0.3255, 0.7003, 0.1363, 0.6951, 0.1129, 0.7155, 0.09581, 0.7174, 0.1671, 0.8386, 0.1857, 0.8317, 0.1972, 0.8894, 0.1834, 0.8944, 0.2669, 0.8321, 0.2849, 0.8322, 0.288, 0.8418, 0.2748, 0.8896, 0.258, 0.8897, 0.1311, 0.7926, 0.1564, 0.7886, 0.1671, 0.8386, 0.1496, 0.841, 0.1411, 0.8322, 0.1857, 0.8317, 0.2166, 0.8276, 0.2205, 0.8881, 0.1972, 0.8894, 0.1628, 0.6746, 0.2069, 0.6717, 0.2079, 0.6891, 0.1646, 0.6923, 0.2069, 0.6717, 0.251, 0.6695, 0.2513, 0.6873, 0.2079, 0.6891, 0.251, 0.6695, 0.2797, 0.668, 0.2795, 0.6868, 0.2513, 0.6873, 0.1076, 0.6771, 0.1339, 0.6764, 0.1363, 0.6951, 0.1555, 0.5996, 0.2027, 0.5973, 0.2037, 0.6152, 0.1573, 0.6175, 0.09398, 0.6019, 0.1226, 0.6004, 0.1261, 0.6232, 0.2498, 0.5943, 0.2824, 0.5914, 0.2815, 0.6144, 0.25, 0.6122, 0.2027, 0.5973, 0.2498, 0.5943, 0.25, 0.6122, 0.2037, 0.6152, 0.3987, 0.5226, 0.4231, 0.527, 0.4213, 0.5495, 0.5546, 0.548, 0.5869, 0.5517, 0.5821, 0.5738, 0.5514, 0.5652, 0.5046, 0.5402, 0.5546, 0.548, 0.5514, 0.5652, 0.502, 0.5577, 0.4547, 0.5329, 0.5046, 0.5402, 0.502, 0.5577, 0.4526, 0.5503, 0.3961, 0.5977, 0.4181, 0.6018, 0.4162, 0.6201, 0.446, 0.6058, 0.4936, 0.6132, 0.491, 0.6304, 0.4437, 0.6231, 0.5413, 0.6202, 0.5697, 0.6247, 0.5661, 0.6428, 0.5384, 0.6374, 0.4936, 0.6132, 0.5413, 0.6202, 0.5384, 0.6374, 0.491, 0.6304, 0.2132, 0.7756, 0.2487, 0.7758, 0.2477, 0.8277, 0.2166, 0.8276, 0.4779, 0.716, 0.5213, 0.7234, 0.5082, 0.7727, 0.47, 0.7664, 0.5419, 0.7327, 0.559, 0.7379, 0.5459, 0.7756, 0.5371, 0.7837, 0.5262, 0.7806, 0.1779, 0.7803, 0.2132, 0.7756, 0.2166, 0.8276, 0.1857, 0.8317, 0.1477, 0.8508, 0.1496, 0.841, 0.1671, 0.8386, 0.1834, 0.8944, 0.1669, 0.8964, 0.2709, 0.7811, 0.2966, 0.7819, 0.2919, 0.8225, 0.2849, 0.8322, 0.2669, 0.8321, 0.4123, 0.7124, 0.4343, 0.7099, 0.4317, 0.7608, 0.4124, 0.7627, 0.5262, 0.7806, 0.5371, 0.7837, 0.5375, 0.7939, 0.5142, 0.8367, 0.5029, 0.8335, 0.1129, 0.7155, 0.1388, 0.7139, 0.1427, 0.7345, 0.1157, 0.7358, 0.1667, 0.7098, 0.2089, 0.7061, 0.21, 0.7243, 0.1695, 0.7286, 0.2512, 0.7048, 0.279, 0.7056, 0.2775, 0.7263, 0.2506, 0.7237, 0.2089, 0.7061, 0.2512, 0.7048, 0.2506, 0.7237, 0.21, 0.7243, 0.2503, 0.6305, 0.281, 0.6281, 0.2803, 0.648, 0.2507, 0.6501, 0.2047, 0.6333, 0.2503, 0.6305, 0.2507, 0.6501, 0.2058, 0.6526, 0.1591, 0.6357, 0.2047, 0.6333, 0.2058, 0.6526, 0.1609, 0.6552, 0.09986, 0.6388, 0.1281, 0.6367, 0.131, 0.6565, 0.1038, 0.6579, 0.2487, 0.7758, 0.2709, 0.7811, 0.2669, 0.8321, 0.2477, 0.8277, 0.1564, 0.7886, 0.1779, 0.7803, 0.1857, 0.8317, 0.1671, 0.8386, 0.4343, 0.7099, 0.4779, 0.716, 0.47, 0.7664, 0.4317, 0.7608, 0.5213, 0.7234, 0.5419, 0.7327, 0.5262, 0.7806, 0.5082, 0.7727, 0.4884, 0.6474, 0.5356, 0.6545, 0.5326, 0.673, 0.4856, 0.6656, 0.4414, 0.6402, 0.4884, 0.6474, 0.4856, 0.6656, 0.4387, 0.6587, 0.5356, 0.6545, 0.5623, 0.661, 0.5582, 0.6808, 0.5326, 0.673, 0.3932, 0.6359, 0.4145, 0.6385, 0.4126, 0.6585, 0.3916, 0.6559, 0.4993, 0.5754, 0.5482, 0.5827, 0.5447, 0.6015, 0.4965, 0.5944, 0.4505, 0.568, 0.4993, 0.5754, 0.4965, 0.5944, 0.4483, 0.587, 0.3967, 0.5594, 0.4205, 0.5628, 0.4195, 0.5823, 0.3965, 0.5785, 0.5482, 0.5827, 0.5788, 0.5867, 0.5741, 0.6057, 0.5447, 0.6015, 0.4213, 0.5495, 0.4205, 0.5628, 0.3967, 0.5594, 0.5788, 0.6841, 0.5773, 0.6926, 0.5681, 0.7062, 0.553, 0.7013, 0.5582, 0.6808, 0.4195, 0.5823, 0.4205, 0.5628, 0.4505, 0.568, 0.4483, 0.587, 0.2111, 0.7424, 0.2492, 0.7424, 0.2487, 0.7758, 0.2132, 0.7756, 0.4162, 0.6201, 0.4181, 0.6018, 0.446, 0.6058, 0.4437, 0.6231, 0.4126, 0.6585, 0.4145, 0.6385, 0.4414, 0.6402, 0.4387, 0.6587, 0.5297, 0.6916, 0.553, 0.7013, 0.5419, 0.7327, 0.5213, 0.7234, 0.4195, 0.5823, 0.4181, 0.6018, 0.3961, 0.5977, 0.3965, 0.5785, 0.4162, 0.6201, 0.4145, 0.6385, 0.3932, 0.6359, 0.3044, 0.7247, 0.3036, 0.7322, 0.2981, 0.7485, 0.2735, 0.7478, 0.2775, 0.7263, 0.4213, 0.5495, 0.4231, 0.527, 0.4547, 0.5329, 0.4526, 0.5503, 0.4243, 0.5087, 0.4231, 0.527, 0.3987, 0.5226, 0.3995, 0.5048, 0.5741, 0.6057, 0.5697, 0.6247, 0.5413, 0.6202, 0.5447, 0.6015, 0.5582, 0.6808, 0.553, 0.7013, 0.5297, 0.6916, 0.5326, 0.673, 0.5623, 0.661, 0.5661, 0.6428, 0.583, 0.6645, 0.5741, 0.6057, 0.5788, 0.5867, 0.6021, 0.5904, 0.5966, 0.6087, 0.436, 0.6772, 0.4829, 0.6838, 0.4779, 0.716, 0.4343, 0.7099, 0.5788, 0.5867, 0.5821, 0.5738, 0.6021, 0.5904, 0.5821, 0.5738, 0.5869, 0.5517, 0.6111, 0.5547, 0.5913, 0.5339, 0.5869, 0.5517, 0.5546, 0.548, 0.5579, 0.5299, 0.5661, 0.6428, 0.5697, 0.6247, 0.5914, 0.6272, 0.5582, 0.6808, 0.5623, 0.661, 0.583, 0.6645, 0.5788, 0.6841, 0.1493, 0.7555, 0.1732, 0.7471, 0.1779, 0.7803, 0.1564, 0.7886, 0.1427, 0.7345, 0.1493, 0.7555, 0.1253, 0.7597, 0.1168, 0.7447, 0.1157, 0.7358, 0.131, 0.6565, 0.1339, 0.6764, 0.1076, 0.6771, 0.1038, 0.6579, 0.553, 0.7013, 0.5681, 0.7062, 0.5658, 0.7238, 0.559, 0.7379, 0.5419, 0.7327, 0.1193, 0.5819, 0.1226, 0.6004, 0.09398, 0.6019, 0.09097, 0.584, 0.1261, 0.6232, 0.1226, 0.6004, 0.1555, 0.5996, 0.1573, 0.6175, 0.1261, 0.6232, 0.1281, 0.6367, 0.09986, 0.6388, 0.2735, 0.7478, 0.2981, 0.7485, 0.3, 0.7651, 0.2966, 0.7819, 0.2709, 0.7811, 0.1363, 0.6951, 0.1339, 0.6764, 0.1628, 0.6746, 0.1646, 0.6923, 0.1363, 0.6951, 0.1388, 0.7139, 0.1129, 0.7155, 0.1427, 0.7345, 0.1388, 0.7139, 0.1667, 0.7098, 0.1695, 0.7286, 0.131, 0.6565, 0.1281, 0.6367, 0.1591, 0.6357, 0.1609, 0.6552, 0.4115, 0.6794, 0.436, 0.6772, 0.4343, 0.7099, 0.4123, 0.7124, 0.4145, 0.8684, 0.4164, 0.8623, 0.4217, 0.8624, 0.4291, 0.8966, 0.4249, 0.8968, 0.2803, 0.648, 0.281, 0.6281, 0.3094, 0.6269, 0.3077, 0.6464, 0.2837, 0.5727, 0.2824, 0.5914, 0.2498, 0.5943, 0.2499, 0.5755, 0.2775, 0.7263, 0.2735, 0.7478, 0.2492, 0.7424, 0.2506, 0.7237, 0.2775, 0.7263, 0.279, 0.7056, 0.305, 0.7043, 0.3044, 0.7247, 0.4829, 0.6838, 0.5297, 0.6916, 0.5213, 0.7234, 0.4779, 0.716, 0.2795, 0.6868, 0.2797, 0.668, 0.306, 0.6659, 0.2815, 0.6144, 0.2824, 0.5914, 0.3112, 0.5898, 0.2803, 0.648, 0.2797, 0.668, 0.251, 0.6695, 0.2507, 0.6501, 0.279, 0.7056, 0.2512, 0.7048, 0.2513, 0.6873, 0.2795, 0.6868, 0.281, 0.6281, 0.2503, 0.6305, 0.25, 0.6122, 0.2815, 0.6144, 0.1732, 0.7471, 0.2111, 0.7424, 0.2132, 0.7756, 0.1779, 0.7803, 0.2492, 0.7424, 0.2735, 0.7478, 0.2709, 0.7811, 0.2487, 0.7758, 0.4492, 0.898, 0.4627, 0.8992, 0.4442, 0.9313, 0.2143, 0.9648, 0.2254, 0.964, 0.2277, 0.9999, 0.4688, 0.9026, 0.4723, 0.9036, 0.4442, 0.9313, 0.2366, 0.9635, 0.2435, 0.9656, 0.2277, 0.9999, 0.4249, 0.8968, 0.4291, 0.8966, 0.4442, 0.9313, 0.2435, 0.9656, 0.2501, 0.9657, 0.2277, 0.9999, 0.2077, 0.9677, 0.2143, 0.9648, 0.2277, 0.9999, 0.4359, 0.8952, 0.4492, 0.898, 0.4442, 0.9313, 0.4627, 0.8992, 0.4688, 0.9026, 0.4442, 0.9313, 0.2254, 0.964, 0.2366, 0.9635, 0.2277, 0.9999, 0.4291, 0.8966, 0.4359, 0.8952, 0.4442, 0.9313, 0.202, 0.9682, 0.2077, 0.9677, 0.2277, 0.9999, 0.4327, 0.8611, 0.4544, 0.8655, 0.4492, 0.898, 0.4359, 0.8952, 0.4867, 0.8726, 0.4917, 0.874, 0.4916, 0.8805, 0.4723, 0.9036, 0.4688, 0.9026, 0.1949, 0.935, 0.2055, 0.931, 0.2143, 0.9648, 0.2077, 0.9677, 0.4063, 0.8199, 0.4182, 0.8203, 0.4217, 0.8624, 0.4164, 0.8623, 0.4116, 0.8558, 0.2518, 0.9315, 0.2607, 0.9314, 0.2623, 0.9374, 0.2501, 0.9657, 0.2435, 0.9656, 0.1669, 0.8964, 0.1834, 0.8944, 0.1949, 0.935, 0.1862, 0.9361, 0.1799, 0.9307, 0.2055, 0.931, 0.2232, 0.9299, 0.2254, 0.964, 0.2143, 0.9648, 0.4544, 0.8655, 0.4765, 0.8678, 0.4627, 0.8992, 0.4492, 0.898, 0.4217, 0.8624, 0.4327, 0.8611, 0.4359, 0.8952, 0.4291, 0.8966, 0.2409, 0.9289, 0.2518, 0.9315, 0.2435, 0.9656, 0.2366, 0.9635, 0.2232, 0.9299, 0.2409, 0.9289, 0.2366, 0.9635, 0.2254, 0.964, 0.4765, 0.8678, 0.4867, 0.8726, 0.4688, 0.9026, 0.4627, 0.8992, 0.1853, 0.9423, 0.1862, 0.9361, 0.1949, 0.935, 0.2077, 0.9677, 0.202, 0.9682, 0.4164, 0.8623, 0.4145, 0.8684, 0.4004, 0.8744, 0.2438, 0.8866, 0.258, 0.8897, 0.2518, 0.9315, 0.2409, 0.9289, 0.4895, 0.8278, 0.5029, 0.8335, 0.4867, 0.8726, 0.4765, 0.8678, 0.5375, 0.7939, 0.5371, 0.7837, 0.5371, 0.7837, 0.1168, 0.7447, 0.1253, 0.7597, 0.1253, 0.7597, 0.4116, 0.8558, 0.4164, 0.8623, 0.4164, 0.8623, 0.1496, 0.841, 0.1477, 0.8508, 0.1495, 0.841, 0.2981, 0.7485, 0.3036, 0.7322, 0.2981, 0.7485, 0.2607, 0.9314, 0.2662, 0.9253, 0.2607, 0.9314, 0.3972, 0.7719, 0.4007, 0.7623, 0.4124, 0.7627, 0.4182, 0.8203, 0.4063, 0.8199, 0.3, 0.7651, 0.2981, 0.7485, 0.3246, 0.7646, 0.5371, 0.7837, 0.5459, 0.7756, 0.558, 0.8132, 0.2981, 0.7485, 0.3036, 0.7322, 0.3246, 0.7646, 0.1495, 0.841, 0.1477, 0.8508, 0.1266, 0.8696, 0.2623, 0.9374, 0.2607, 0.9314, 0.2756, 0.9453, 0.1799, 0.9307, 0.1862, 0.9361, 0.1862, 0.9361, 0.1253, 0.7597, 0.1255, 0.7776, 0.1253, 0.7597, 0.5371, 0.7837, 0.5459, 0.7756, 0.5371, 0.7837, 0.1862, 0.9361, 0.1853, 0.9423, 0.1862, 0.9361, 0.5658, 0.7238, 0.5681, 0.7062, 0.5681, 0.7062, 0.1411, 0.8322, 0.1496, 0.841, 0.1495, 0.841, 0.4916, 0.8805, 0.4917, 0.874, 0.4917, 0.874, 0.4007, 0.7623, 0.3972, 0.7719, 0.4007, 0.7623, 0.5681, 0.7062, 0.5773, 0.6926, 0.5681, 0.7062, 0.3914, 0.6632, 0.395, 0.6792, 0.395, 0.6792, 0.4917, 0.874, 0.4982, 0.8692, 0.4917, 0.874, 0.288, 0.8418, 0.2849, 0.8322, 0.2849, 0.8322, 0.4164, 0.8623, 0.4145, 0.8684, 0.4164, 0.8623, 0.395, 0.6792, 0.3922, 0.6955, 0.395, 0.6792, 0.2849, 0.8322, 0.2919, 0.8225, 0.2849, 0.8322, 0.2623, 0.9374, 0.2607, 0.9314, 0.2607, 0.9314, 0.3, 0.7651, 0.2981, 0.7485, 0.2981, 0.7485, 0.395, 0.7521, 0.4007, 0.7623, 0.4007, 0.7623, 0.5658, 0.7238, 0.5681, 0.7062, 0.5941, 0.729, 0.1862, 0.9361, 0.1853, 0.9423, 0.1692, 0.9517, 0.4917, 0.874, 0.4982, 0.8692, 0.5072, 0.8907, 0.2607, 0.9314, 0.2662, 0.9253, 0.2756, 0.9453, 0.4007, 0.7623, 0.3972, 0.7719, 0.38, 0.7726, 0.4116, 0.8558, 0.4164, 0.8623, 0.4004, 0.8744, 0.1411, 0.8322, 0.1495, 0.841, 0.1266, 0.8696, 0.3914, 0.6632, 0.395, 0.6792, 0.3686, 0.693, 0.395, 0.7521, 0.4007, 0.7623, 0.38, 0.7726, 0.1168, 0.7447, 0.1253, 0.7597, 0.09586, 0.7803, 0.5681, 0.7062, 0.5773, 0.6926, 0.5941, 0.729, 0.5375, 0.7939, 0.5371, 0.7837, 0.558, 0.8132, 0.2849, 0.8322, 0.2919, 0.8225, 0.305, 0.8448, 0.1799, 0.9307, 0.1862, 0.9361, 0.1692, 0.9517, 0.4916, 0.8805, 0.4917, 0.874, 0.5072, 0.8907, 0.395, 0.6792, 0.3922, 0.6955, 0.3686, 0.693, 0.288, 0.8418, 0.2849, 0.8322, 0.305, 0.8448, 0.1253, 0.7597, 0.1255, 0.7776, 0.09586, 0.7803, 0.6894, 0.09197, 0.6529, 0.09139, 0.6291, 0.04715, 0.6467, 0.0469, 0.2911, 0.1069, 0.2667, 0.1199, 0.219, 0.05815, 0.2314, 0.04981, 0.1148, 0.1417, 0.08987, 0.1282, 0.1148, 0.06406, 0.1269, 0.07566, 0.2667, 0.1199, 0.2432, 0.1357, 0.2077, 0.07083, 0.219, 0.05815, 0.4599, 0.05772, 0.4391, 0.04942, 0.5143, 0.01876, 0.5268, 0.02331, 0.4959, 0.06773, 0.4599, 0.05772, 0.5268, 0.02331, 0.5474, 0.02849, 0.1793, 0.1409, 0.1148, 0.1417, 0.1269, 0.07566, 0.1653, 0.07436, 0.2432, 0.1357, 0.1793, 0.1409, 0.1653, 0.07436, 0.2077, 0.07083, 0.7113, 0.0905, 0.6894, 0.09197, 0.6467, 0.0469, 0.6582, 0.04528, 0.5768, 0.08518, 0.4959, 0.06773, 0.5474, 0.02849, 0.5924, 0.04305, 0.6529, 0.09139, 0.5768, 0.08518, 0.5924, 0.04305, 0.6291, 0.04715, 0.08987, 0.1282, 0.06413, 0.1174, 0.1034, 0.05668, 0.1148, 0.06406, 0.2314, 0.04981, 0.219, 0.05815, 0.1804, 0.0001201, 0.6291, 0.04715, 0.5924, 0.04305, 0.5834, 0.0001202, 0.6467, 0.0469, 0.6291, 0.04715, 0.5834, 0.0001202, 0.1653, 0.07436, 0.1269, 0.07566, 0.1804, 0.0001201, 0.5474, 0.02849, 0.5268, 0.02331, 0.5834, 0.0001202, 0.1148, 0.06406, 0.1034, 0.05668, 0.1804, 0.0001201, 0.2077, 0.07083, 0.1653, 0.07436, 0.1804, 0.0001201, 0.5924, 0.04305, 0.5474, 0.02849, 0.5834, 0.0001202, 0.6582, 0.04528, 0.6467, 0.0469, 0.5834, 0.0001202, 0.219, 0.05815, 0.2077, 0.07083, 0.1804, 0.0001201, 0.1269, 0.07566, 0.1148, 0.06406, 0.1804, 0.0001201, 0.5268, 0.02331, 0.5143, 0.01876, 0.5834, 0.0001202])
me_cube_005.materials.append(mat_material_001)
me_cube_005.update()

# ---- objects
ob_aloel_f = bpy.data.objects.new('AloeLıf', me_cube_001)
ob_aloel_f_004 = bpy.data.objects.new('AloeLıf.004', me_cube_005)
ob_aloel_f_001 = bpy.data.objects.new('AloeLıf.001', me_cube_005)
ob_aloel_f_002 = bpy.data.objects.new('AloeLıf.002', me_cube_005)
ob_aloel_f_006 = bpy.data.objects.new('AloeLıf.006', me_cube_005)
ob_aloel_f_007 = bpy.data.objects.new('AloeLıf.007', me_cube_005)
ob_aloel_f_008 = bpy.data.objects.new('AloeLıf.008', me_cube_005)
ob_aloel_f_009 = bpy.data.objects.new('AloeLıf.009', me_cube_005)
ob_aloel_f_010 = bpy.data.objects.new('AloeLıf.010', me_cube_005)
ob_aloel_f_003 = bpy.data.objects.new('AloeLıf.003', me_cube_005)
ob_aloel_f_005 = bpy.data.objects.new('AloeLıf.005', me_cube_005)

# ---- transforms, parenting, visibility, modifiers, constraints
ob_aloel_f.location = (0.0, 0.0, 0.0)
ob_aloel_f.scale = (0.4775, 1.0, 0.7447)
_m = ob_aloel_f.modifiers.new('Array', 'ARRAY')
_m.count = 3
_m.relative_offset_displace = (0.0, 0.0, 1.0)
ob_aloel_f_004.location = (0.6094, -0.5008, -0.04568)
ob_aloel_f_004.rotation_euler = (0.002796, -0.2156, -4.031)
_m = ob_aloel_f_004.modifiers.new('SimpleDeform', 'SIMPLE_DEFORM')
_m.deform_method = 'BEND'
_m.deform_axis = 'Y'
_m.factor = -0.8674
_m.angle = -0.8674
ob_aloel_f_001.location = (-0.5012, -0.3317, 0.0252)
ob_aloel_f_001.rotation_euler = (0.02973, -0.1801, -5.654)
_m = ob_aloel_f_001.modifiers.new('SimpleDeform', 'SIMPLE_DEFORM')
_m.deform_method = 'BEND'
_m.deform_axis = 'Y'
_m.factor = -1.328
_m.angle = -1.328
ob_aloel_f_002.location = (-0.3924, 0.6521, -0.1575)
ob_aloel_f_002.rotation_euler = (-0.04004, -0.07693, -7.373)
_m = ob_aloel_f_002.modifiers.new('SimpleDeform', 'SIMPLE_DEFORM')
_m.deform_method = 'BEND'
_m.deform_axis = 'Y'
_m.factor = -1.888
_m.angle = -1.888
ob_aloel_f_006.location = (-0.03382, -0.2896, -0.1317)
ob_aloel_f_006.rotation_euler = (0.0, -0.0, -4.953)
ob_aloel_f_006.scale = (0.672, 0.672, 0.9038)
_m = ob_aloel_f_006.modifiers.new('SimpleDeform', 'SIMPLE_DEFORM')
_m.deform_method = 'BEND'
_m.deform_axis = 'Y'
_m.factor = -0.85
_m.angle = -0.85
ob_aloel_f_007.location = (0.09111, 0.5796, -0.1406)
ob_aloel_f_007.rotation_euler = (0.009679, -0.02197, -7.83)
ob_aloel_f_007.scale = (0.6721, 0.672, 0.9037)
_m = ob_aloel_f_007.modifiers.new('SimpleDeform', 'SIMPLE_DEFORM')
_m.deform_method = 'BEND'
_m.deform_axis = 'Y'
_m.factor = -1.052
_m.angle = -1.052
ob_aloel_f_008.location = (0.71, 0.2375, -0.1339)
ob_aloel_f_008.rotation_euler = (0.02533, -0.007776, -9.231)
ob_aloel_f_008.scale = (0.672, 0.6722, 0.9037)
_m = ob_aloel_f_008.modifiers.new('SimpleDeform', 'SIMPLE_DEFORM')
_m.deform_method = 'BEND'
_m.deform_axis = 'Y'
_m.factor = -0.9826
_m.angle = -0.9826
ob_aloel_f_009.location = (0.4274, -0.01454, 0.09103)
ob_aloel_f_009.rotation_euler = (0.01769, 0.004339, -10.29)
ob_aloel_f_009.scale = (0.6361, 0.6361, 0.8555)
_m = ob_aloel_f_009.modifiers.new('SimpleDeform', 'SIMPLE_DEFORM')
_m.deform_method = 'BEND'
_m.deform_axis = 'Y'
_m.factor = -0.5445
_m.angle = -0.5445
ob_aloel_f_010.location = (-0.3681, 0.2448, -0.181)
ob_aloel_f_010.rotation_euler = (0.009679, -0.02197, -6.501)
ob_aloel_f_010.scale = (0.6721, 0.672, 0.9037)
_m = ob_aloel_f_010.modifiers.new('SimpleDeform', 'SIMPLE_DEFORM')
_m.deform_method = 'BEND'
_m.deform_axis = 'Y'
_m.factor = -1.187
_m.angle = -1.187
ob_aloel_f_003.location = (0.8134, 0.546, -0.07876)
ob_aloel_f_003.rotation_euler = (0.01391, -0.1108, -2.306)
_m = ob_aloel_f_003.modifiers.new('SimpleDeform', 'SIMPLE_DEFORM')
_m.deform_method = 'BEND'
_m.deform_axis = 'Y'
_m.factor = -1.888
_m.angle = -1.888
ob_aloel_f_005.location = (-0.06029, 0.3257, 0.04222)
ob_aloel_f_005.rotation_euler = (0.01769, 0.004339, -13.12)
ob_aloel_f_005.scale = (0.6361, 0.6362, 1.047)
_m = ob_aloel_f_005.modifiers.new('SimpleDeform', 'SIMPLE_DEFORM')
_m.deform_method = 'BEND'
_m.deform_axis = 'Y'
_m.factor = -0.754
_m.angle = -0.754

# ---- collection membership
col_collection.objects.link(ob_aloel_f)
col_collection.objects.link(ob_aloel_f_004)
col_collection.objects.link(ob_aloel_f_001)
col_collection.objects.link(ob_aloel_f_002)
col_collection.objects.link(ob_aloel_f_006)
col_collection.objects.link(ob_aloel_f_007)
col_collection.objects.link(ob_aloel_f_008)
col_collection.objects.link(ob_aloel_f_009)
col_collection.objects.link(ob_aloel_f_010)
col_collection.objects.link(ob_aloel_f_003)
col_collection.objects.link(ob_aloel_f_005)

# ---- scene / render settings (as saved in the file)
scene.frame_start = 1; scene.frame_end = 1; scene.frame_set(1)
scene.render.engine = 'BLENDER_EEVEE_NEXT'
scene.cycles.sampling_pattern = 'TABULATED_SOBOL'
scene.view_settings.view_transform = 'Filmic'
bpy.context.view_layer.update()

# ---- added for rendering (the .blend has no active camera and no usable light): camera, sun
cam_auto = bpy.data.cameras.new('AutoCamera')
cam_auto.lens = 50.0
cam_auto.sensor_width = 36.0
cam_auto.clip_end = 1000.0
ob_auto_camera = bpy.data.objects.new('AutoCamera', cam_auto)
scene.collection.objects.link(ob_auto_camera)
ob_auto_camera.location = (11.327, -12.9612, 10.8525)
ob_auto_camera.rotation_euler = (1.09748, -7.21219e-08, 0.694738)
scene.camera = ob_auto_camera
light_auto_sun = bpy.data.lights.new('AutoSun', 'SUN')
light_auto_sun.energy = 3.0
light_auto_sun.angle = 0.0523599
ob_auto_sun = bpy.data.objects.new('AutoSun', light_auto_sun)
scene.collection.objects.link(ob_auto_sun)
ob_auto_sun.rotation_euler = (0.872665, 0.174533, 0.523599)
bpy.context.view_layer.update()
